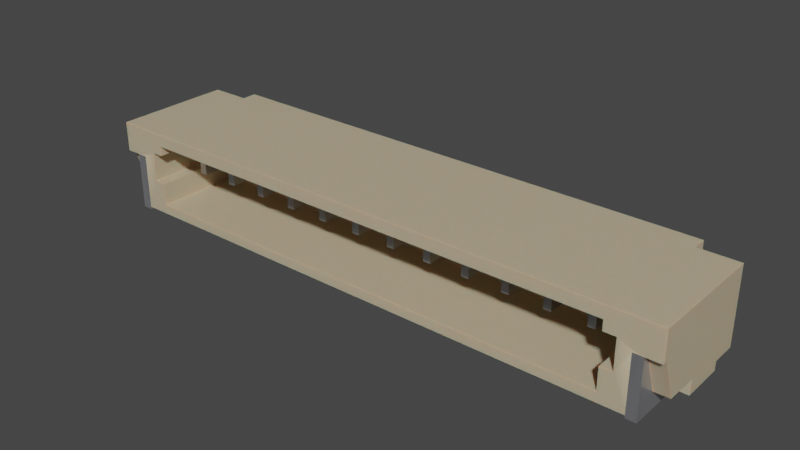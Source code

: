 # Source: Conn_JST_SUR_1x12_SM12B-SURS-TF-LF-SN.blend  (saved by Blender 4.1.23; exported with 4.5.12 LTS)
import bpy
from mathutils import Matrix  # noqa: F401  (used for matrix-valued properties, if any)

bpy.ops.wm.read_factory_settings(use_empty=True)
scene = bpy.context.scene
scene.name = 'Scene'

# ---- collections
col_collection = bpy.data.collections.new('Collection'); scene.collection.children.link(col_collection)

# ---- materials (node trees are filled in below, after node groups)
mat_metal_pins = bpy.data.materials.new('metal_pins')
mat_metal_pins.use_transparent_shadow = False
mat_metal_pins.preview_render_type = 'CUBE'
mat_plastic_case_beige = bpy.data.materials.new('plastic_case_beige')
mat_plastic_case_beige.use_transparent_shadow = False
mat_plastic_case_beige.preview_render_type = 'CUBE'

# ---- material node trees
mat_metal_pins.use_nodes = True; mat_metal_pins.node_tree.nodes.clear()
_N = mat_metal_pins.node_tree.nodes; _L = mat_metal_pins.node_tree.links
n0 = _N.new('ShaderNodeMapping'); n0.name = 'Mapping'; n0.location = (-1447, -91)
n0.inputs[3].default_value = (4.8, 1.2, 1.1)
n1 = _N.new('ShaderNodeBsdfPrincipled'); n1.name = 'Principled BSDF'; n1.location = (-560, 254)
n1.distribution = 'GGX'
n1.subsurface_method = 'BURLEY'
n1.inputs[1].default_value = 0.7818
n1.inputs[2].default_value = 0.2886
n1.inputs[3].default_value = 1.45
n1.inputs[13].default_value = 0.0
n1.inputs[27].default_value = (0.0, 0.0, 0.0, 1.0)
n1.inputs[28].default_value = 1.0
n2 = _N.new('ShaderNodeOutputMaterial'); n2.name = 'Material Output.002'; n2.location = (-205, 253)
n2.width = 213
n3 = _N.new('ShaderNodeTexNoise'); n3.name = 'Noise Texture.002'; n3.location = (-1228, -73)
n3.inputs[2].default_value = 0.1
n3.inputs[3].default_value = 7.0
n3.inputs[4].default_value = 0.6
n3.inputs[8].default_value = 0.4
n4 = _N.new('ShaderNodeTexCoord'); n4.name = 'Texture Coordinate'; n4.location = (-1636, -116)
n5 = _N.new('ShaderNodeMix'); n5.name = 'Mix.001'; n5.location = (-921, 45)
n5.data_type = 'RGBA'
n5.inputs[6].default_value = (0.9398, 0.9547, 1.0, 1.0)
n5.inputs[7].default_value = (0.13, 0.1259, 0.1359, 1.0)
n6 = _N.new('ShaderNodeBump'); n6.name = 'Bump.001'; n6.location = (-1001, -227)
n6.inputs[0].default_value = 0.05
n6.inputs[1].default_value = 0.01
n6.inputs[2].default_value = 1.0
_L.new(n1.outputs[0], n2.inputs[0])
_L.new(n3.outputs[0], n6.inputs[3])
_L.new(n0.outputs[0], n3.inputs[0])
_L.new(n3.outputs[0], n5.inputs[0])
_L.new(n4.outputs[3], n0.inputs[0])
_L.new(n5.outputs[2], n1.inputs[0])
_L.new(n6.outputs[0], n1.inputs[5])
n2.is_active_output = True
mat_plastic_case_beige.use_nodes = True; mat_plastic_case_beige.node_tree.nodes.clear()
_N = mat_plastic_case_beige.node_tree.nodes; _L = mat_plastic_case_beige.node_tree.links
n0 = _N.new('ShaderNodeMapping'); n0.name = 'Mapping'; n0.location = (-1285, 476)
n0.inputs[3].default_value = (3.0, 1.0, 1.0)
n1 = _N.new('ShaderNodeOutputMaterial'); n1.name = 'Material Output.001'; n1.location = (26, 511)
n2 = _N.new('ShaderNodeTexCoord'); n2.name = 'Texture Coordinate'; n2.location = (-1524, 391)
n3 = _N.new('ShaderNodeTexNoise'); n3.name = 'Noise Texture'; n3.location = (-936, 387)
n3.inputs[2].default_value = 80.0
n3.inputs[3].default_value = 10.8
n3.inputs[4].default_value = 0.917
n3.inputs[8].default_value = 1.6
n4 = _N.new('ShaderNodeBump'); n4.name = 'Bump'; n4.location = (-650, 112)
n4.inputs[0].default_value = 0.05
n4.inputs[1].default_value = 1.0
n4.inputs[2].default_value = 1.0
n5 = _N.new('ShaderNodeValToRGB'); n5.name = 'ColorRamp'; n5.location = (-628, 397)
while len(n5.color_ramp.elements) > 1: n5.color_ramp.elements.remove(n5.color_ramp.elements[-1])
n5.color_ramp.elements[0].position = 0.0; n5.color_ramp.elements[0].color = (0.4187, 0.3465, 0.2389, 1.0)
_e = n5.color_ramp.elements.new(1.0); _e.color = (1.0, 0.8122, 0.55, 1.0)
n6 = _N.new('ShaderNodeBsdfPrincipled'); n6.name = 'Principled BSDF.001'; n6.location = (-306, 487)
n6.distribution = 'GGX'
n6.subsurface_method = 'BURLEY'
n6.inputs[1].default_value = 0.02
n6.inputs[2].default_value = 0.4636
n6.inputs[3].default_value = 1.4
n6.inputs[8].default_value = 1.0
n6.inputs[10].default_value = 0.1
n6.inputs[13].default_value = 0.3
n6.inputs[18].default_value = 0.2
n6.inputs[27].default_value = (0.0, 0.0, 0.0, 1.0)
n6.inputs[28].default_value = 1.0
n7 = _N.new('ShaderNodeMix'); n7.name = 'Mix'; n7.location = (-476, 367)
n7.data_type = 'RGBA'
n7.inputs[0].default_value = 0.1
n7.inputs[7].default_value = (0.2029, 0.2525, 0.1267, 1.0)
_L.new(n6.outputs[0], n1.inputs[0])
_L.new(n0.outputs[0], n3.inputs[0])
_L.new(n2.outputs[0], n0.inputs[0])
_L.new(n3.outputs[0], n5.inputs[0])
_L.new(n3.outputs[0], n4.inputs[3])
_L.new(n4.outputs[0], n6.inputs[5])
_L.new(n5.outputs[0], n7.inputs[6])
_L.new(n7.outputs[2], n6.inputs[0])
n1.is_active_output = True

# ---- world
world_world = bpy.data.worlds.new('World'); scene.world = world_world
world_world.use_nodes = True; world_world.node_tree.nodes.clear()
_N = world_world.node_tree.nodes; _L = world_world.node_tree.links
n0 = _N.new('ShaderNodeOutputWorld'); n0.name = 'World Output'; n0.location = (300, 300)
n1 = _N.new('ShaderNodeBackground'); n1.name = 'Background'; n1.location = (10, 300)
n1.inputs[0].default_value = (0.05088, 0.05088, 0.05088, 1.0)
_L.new(n1.outputs[0], n0.inputs[0])
n0.is_active_output = True
world_world.color = (0.05088, 0.05088, 0.05088)
world_world.use_sun_shadow = False
world_world.sun_shadow_jitter_overblur = 0.0

# ---- meshes
me_shape_9_indexedfaceset_002 = bpy.data.meshes.new('SHAPE_9_IndexedFaceSet.002')
me_shape_9_indexedfaceset_002.from_pydata([(1.275, 1.153, 0.8556), (-2.875, 1.153, 0.8556), (-2.725, 1.153, 0.8556), (-2.725, -0.7458, 0.8556), (-2.875, -0.7458, 0.8556), (0.475, 1.153, 1.086), (-0.475, 1.153, 1.086), (-0.325, 1.153, 1.086), (-2.075, -0.7458, 1.086), (-2.725, -0.7458, 1.086), (-3.675, 1.153, 1.086), (-3.525, 1.153, 1.086), (-4.325, 1.153, 1.086), (-2.725, 1.153, 1.086), (-2.875, -0.7458, 1.086), (-2.875, 1.153, 1.086), (-0.475, -0.7458, 1.086), (-0.475, 1.153, 0.8556), (0.325, -0.7458, 0.8556), (1.925, -0.7458, 0.8556), (1.925, -0.7458, 1.086), (1.925, 1.153, 1.086), (-1.275, 1.153, 0.8556), (-1.125, 1.153, 1.086), (-3.525, -0.7458, 1.086), (-1.925, 1.153, 0.8556), (-1.925, -0.7458, 0.8556), (-1.925, -0.7458, 1.086), (-1.275, -0.7458, 0.8556), (-1.275, -0.7458, 1.086), (-1.275, 1.153, 1.086), (-0.325, -0.7458, 1.086), (3.675, -0.7458, 1.086), (-3.675, -0.7458, 0.8556), (-3.525, 1.153, 0.8556), (0.475, -0.7458, 0.8556), (1.125, -0.7458, 0.8556), (4.475, -0.7458, 0.8556), (-4.475, 1.153, 0.8556), (-3.675, 1.153, 0.8556), (-1.125, -0.7458, 0.8556), (2.075, 1.153, 0.8556), (2.075, -0.7458, 0.8556), (2.075, -0.7458, 1.086), (4.325, -0.7458, 1.086), (2.875, -0.7458, 0.8556), (4.325, 1.153, 1.086), (0.325, 1.153, 0.8556), (1.125, -0.7458, 1.086), (1.125, 1.153, 0.8556), (-0.325, 1.153, 0.8556), (-1.125, -0.7458, 1.086), (3.675, 1.153, 0.8556), (3.525, 1.153, 1.086), (-0.475, -0.7458, 0.8556), (-0.325, -0.7458, 0.8556), (0.475, 1.153, 0.8556), (1.275, -0.7458, 0.8556), (1.925, 1.153, 0.8556), (-1.125, 1.153, 0.8556), (-4.325, 1.153, 0.8556), (-4.475, -0.7458, 0.8556), (-4.325, -0.7458, 0.8556), (-3.525, -0.7458, 0.8556), (2.725, 1.153, 0.8556), (2.875, 1.153, 0.8556), (2.725, -0.7458, 0.8556), (-2.075, 1.153, 0.8556), (-2.075, -0.7458, 0.8556), (3.525, 1.153, 0.8556), (3.525, -0.7458, 0.8556), (3.675, -0.7458, 0.8556), (4.325, 1.153, 0.8556), (4.475, 1.153, 0.8556), (4.325, -0.7458, 0.8556), (1.275, 1.153, 1.086), (0.325, -0.7458, 1.086), (-1.925, 1.153, 1.086), (-3.675, -0.7458, 1.086), (0.475, -0.7458, 1.086), (4.475, -0.7458, 1.086), (-4.475, 1.153, 1.086), (2.075, 1.153, 1.086), (2.875, -0.7458, 1.086), (0.325, 1.153, 1.086), (1.125, 1.153, 1.086), (3.675, 1.153, 1.086), (1.275, -0.7458, 1.086), (-4.475, -0.7458, 1.086), (-4.325, -0.7458, 1.086), (2.725, 1.153, 1.086), (2.875, 1.153, 1.086), (2.725, -0.7458, 1.086), (-2.075, 1.153, 1.086), (3.525, -0.7458, 1.086), (4.475, 1.153, 1.086), (3.675, 1.32, 0.5), (-5.9, 1.05, 0.23), (2.875, 0.87, 0.5), (1.125, 1.32, 0.5), (-0.325, 1.32, 0.5), (-1.125, 0.87, 0.5), (-5.1, 1.35, 1.75), (5.1, 1.35, 0.23), (5.1, 1.35, 1.75), (5.1, 1.05, 1.75), (4.475, 0.87, 0.5), (1.125, 0.87, 0.5), (-5.9, 0.55, 0.05), (5.9, 0.55, 0.23), (-5.9, 0.55, 0.23), (0.475, 0.87, 0.5), (5.1, 1.05, 0.23), (0.475, 1.32, 0.5), (-5.1, 1.05, 0.23), (-3.675, 1.32, 0.5), (-3.675, 0.87, 0.5), (-5.9, -0.3, 0.05), (-5.9, -1.35, 1.75), (-5.9, 1.05, 1.75), (-5.1, 1.35, 0.23), (5.9, -1.35, 1.75), (5.9, 1.05, 0.23), (5.9, 0.55, 0.05), (-5.1, 1.05, 1.75), (5.9, 1.05, 1.75), (5.9, -0.3, 0.05), (5.4, -1.35, 0.05), (-5.9, -0.3, 0.35), (-5.9, -0.95, 0.35), (-5.6, -0.35, 0.35), (-5.4, -0.3, 0.35), (-5.4, -0.3, 0.05), (4.9, -1.35, 1.3), (-4.9, -1.35, 1.3), (-4.9, -1.35, 0.7), (-5.9, -1.25, 1.15), (-5.9, -1.35, 1.15), (5.9, -0.95, 0.35), (5.9, -1.35, 1.15), (5.9, -0.3, 0.35), (5.4, -0.3, 0.05), (5.9, -1.25, 1.15), (5.6, -0.95, 0.35), (5.4, -0.3, 0.35), (-5.4, -0.35, 0.05), (-5.6, -0.95, 0.35), (-4.9, 0.35, 1.3), (-5.14, 0.35, 1.3), (-5.14, -1.35, 1.3), (-4.9, 0.35, 0.25), (-4.9, -1.35, 0.25), (4.9, -1.35, 0.7), (-5.14, -1.35, 0.7), (4.9, 0.35, 1.5), (4.9, -1.35, 0.25), (4.9, -1.35, 1.5), (-4.9, -1.35, 1.5), (5.14, 0.35, 0.7), (5.14, -1.35, 0.7), (5.14, 0.35, 1.3), (5.14, -1.35, 1.3), (4.9, 0.35, 1.3), (-5.4, -1.35, 1.15), (-4.9, 0.35, 1.5), (-5.14, 0.35, 0.7), (-4.9, 0.35, 0.7), (4.9, 0.35, 0.25), (4.9, 0.35, 0.7), (1.275, 1.32, -2.384e-07), (-2.875, 1.32, -2.384e-07), (-2.725, 1.32, -2.384e-07), (-2.725, 0.87, -2.384e-07), (-2.875, 0.87, -2.384e-07), (-1.275, 0.87, 0.5), (-4.475, 1.32, 0.5), (-3.525, 0.87, 0.5), (-3.525, 1.32, 0.5), (-0.475, 1.32, -2.384e-07), (0.325, 0.87, -2.384e-07), (1.925, 0.87, -2.384e-07), (-1.275, 1.32, -2.384e-07), (-1.125, 1.32, 0.5), (-1.275, 1.32, 0.5), (-1.925, 1.32, -2.384e-07), (1.925, 1.32, 0.5), (-1.925, 0.87, -2.384e-07), (-1.275, 0.87, -2.384e-07), (1.925, 0.87, 0.5), (0.325, 1.32, 0.5), (0.325, 0.87, 0.5), (-0.475, 1.32, 0.5), (-3.675, 0.87, -2.384e-07), (1.275, 0.87, 0.5), (-3.525, 1.32, -2.384e-07), (0.475, 0.87, -2.384e-07), (1.125, 0.87, -2.384e-07), (4.475, 0.87, -2.384e-07), (-4.475, 1.32, -2.384e-07), (1.275, 1.32, 0.5), (-3.675, 1.32, -2.384e-07), (-1.125, 0.87, -2.384e-07), (2.075, 1.32, -2.384e-07), (2.075, 0.87, -2.384e-07), (4.325, 0.87, 0.5), (4.475, 1.32, 0.5), (2.875, 0.87, -2.384e-07), (0.325, 1.32, -2.384e-07), (1.125, 1.32, -2.384e-07), (-0.325, 1.32, -2.384e-07), (4.325, 1.32, 0.5), (3.675, 1.32, -2.384e-07), (-0.475, 0.87, -2.384e-07), (-0.325, 0.87, -2.384e-07), (0.475, 1.32, -2.384e-07), (1.275, 0.87, -2.384e-07), (1.925, 1.32, -2.384e-07), (-1.125, 1.32, -2.384e-07), (-4.325, 1.32, -2.384e-07), (-4.475, 0.87, -2.384e-07), (-4.325, 0.87, -2.384e-07), (-3.525, 0.87, -2.384e-07), (2.725, 1.32, -2.384e-07), (2.875, 1.32, -2.384e-07), (2.725, 0.87, -2.384e-07), (-2.075, 1.32, -2.384e-07), (-2.075, 0.87, -2.384e-07), (3.525, 1.32, -2.384e-07), (3.525, 0.87, -2.384e-07), (3.675, 0.87, -2.384e-07), (4.325, 1.32, -2.384e-07), (4.475, 1.32, -2.384e-07), (4.325, 0.87, -2.384e-07), (-5.4, -1.35, 0.05), (-5.6, -1.25, 1.15), (5.6, -1.25, 1.15), (5.4, -0.35, 0.05), (-5.4, -0.35, 0.35), (-5.6, -1.35, 1.15), (-5.6, -0.35, -2.384e-07), (-5.4, -0.35, -2.384e-07), (5.4, -0.35, -2.384e-07), (5.6, -0.35, -2.384e-07), (3.525, 1.32, 0.5), (3.675, 0.87, 0.5), (3.525, 0.87, 0.5), (-2.075, 0.87, 0.5), (-2.075, 1.32, 0.5), (2.725, 0.87, 0.5), (2.875, 1.32, 0.5), (2.725, 1.32, 0.5), (-4.325, 1.32, 0.5), (-4.325, 0.87, 0.5), (-4.475, 0.87, 0.5), (-0.325, 0.87, 0.5), (-0.475, 0.87, 0.5), (2.075, 0.87, 0.5), (2.075, 1.32, 0.5), (-1.925, 0.87, 0.5), (-1.925, 1.32, 0.5), (-2.875, 0.87, 0.5), (-2.725, 0.87, 0.5), (-2.725, 1.32, 0.5), (-2.875, 1.32, 0.5), (5.6, -0.35, 0.35), (5.4, -0.35, 0.35), (5.6, -1.35, 1.15), (5.4, -1.35, 1.15), (5.6, -1.35, -2.384e-07), (5.4, -1.35, -2.384e-07), (5.4, -1.35, 1.15), (5.6, -1.35, 1.15), (-5.4, -1.35, -2.384e-07), (-5.6, -1.35, -2.384e-07), (-5.6, -1.35, 1.15), (-5.4, -1.35, 1.15)], [], [(57, 0, 75), (57, 75, 87), (3, 2, 13), (3, 13, 9), (4, 1, 2), (3, 4, 2), (14, 4, 3), (9, 14, 3), (2, 1, 15), (2, 15, 13), (14, 1, 4), (14, 15, 1), (16, 17, 54), (16, 6, 17), (76, 47, 18), (76, 84, 47), (19, 21, 58), (20, 21, 19), (59, 22, 30), (59, 30, 23), (41, 58, 21), (41, 21, 82), (88, 61, 62), (89, 88, 62), (63, 34, 11), (63, 11, 24), (92, 64, 66), (92, 90, 64), (88, 38, 61), (88, 81, 38), (26, 25, 77), (26, 77, 27), (29, 22, 28), (29, 30, 22), (31, 54, 55), (31, 16, 54), (32, 70, 71), (32, 94, 70), (25, 67, 93), (25, 93, 77), (78, 33, 63), (24, 78, 63), (34, 39, 10), (34, 10, 11), (27, 68, 26), (27, 8, 68), (35, 56, 5), (35, 5, 79), (87, 36, 57), (87, 48, 36), (37, 73, 95), (37, 95, 80), (60, 38, 81), (60, 81, 12), (80, 74, 37), (80, 44, 74), (78, 39, 33), (78, 10, 39), (40, 59, 23), (40, 23, 51), (50, 17, 6), (50, 6, 7), (0, 49, 85), (0, 85, 75), (8, 67, 68), (8, 93, 67), (42, 41, 82), (42, 82, 43), (83, 66, 45), (83, 92, 66), (44, 72, 74), (44, 46, 72), (45, 65, 91), (45, 91, 83), (62, 60, 12), (62, 12, 89), (79, 18, 35), (79, 76, 18), (73, 72, 46), (73, 46, 95), (56, 47, 84), (56, 84, 5), (48, 49, 36), (48, 85, 49), (65, 64, 90), (65, 90, 91), (55, 50, 7), (55, 7, 31), (51, 28, 40), (51, 29, 28), (43, 19, 42), (43, 20, 19), (52, 69, 53), (52, 53, 86), (71, 52, 86), (71, 86, 32), (94, 69, 70), (94, 53, 69), (55, 17, 50), (55, 54, 17), (35, 47, 56), (35, 18, 47), (36, 49, 0), (57, 36, 0), (42, 58, 41), (42, 19, 58), (28, 22, 59), (40, 28, 59), (62, 38, 60), (62, 61, 38), (63, 39, 34), (63, 33, 39), (66, 64, 65), (45, 66, 65), (26, 67, 25), (26, 68, 67), (70, 69, 52), (71, 70, 52), (37, 72, 73), (37, 74, 72), (15, 14, 9), (13, 15, 9), (79, 84, 76), (48, 75, 85), (87, 75, 48), (43, 82, 21), (43, 21, 20), (51, 23, 29), (89, 81, 88), (24, 11, 10), (24, 10, 78), (92, 91, 90), (83, 91, 92), (27, 77, 93), (32, 86, 94), (80, 95, 46), (80, 46, 44), (89, 12, 81), (93, 8, 27), (7, 6, 31), (16, 31, 6), (79, 5, 84), (86, 53, 94), (104, 120, 102), (103, 120, 104), (103, 104, 105), (112, 103, 105), (123, 110, 109), (123, 108, 110), (105, 122, 112), (125, 122, 105), (124, 114, 97), (124, 97, 119), (110, 119, 97), (128, 119, 110), (136, 118, 119), (136, 119, 128), (137, 118, 136), (117, 110, 108), (117, 128, 110), (129, 136, 128), (124, 120, 114), (124, 102, 120), (109, 122, 125), (140, 109, 125), (142, 125, 121), (142, 140, 125), (139, 142, 121), (126, 123, 109), (126, 109, 140), (138, 140, 142), (118, 124, 119), (105, 102, 124), (105, 104, 102), (121, 125, 105), (121, 124, 118), (121, 105, 124), (132, 117, 108), (141, 108, 123), (141, 132, 108), (236, 145, 132), (236, 132, 141), (126, 141, 123), (127, 233, 145), (127, 145, 236), (131, 130, 128), (237, 130, 131), (129, 128, 130), (146, 129, 130), (128, 132, 131), (128, 117, 132), (153, 149, 163), (233, 153, 163), (149, 238, 163), (153, 233, 151), (135, 153, 151), (118, 137, 238), (149, 118, 238), (157, 149, 134), (157, 118, 149), (159, 152, 155), (159, 155, 127), (161, 156, 133), (267, 266, 161), (121, 266, 139), (121, 161, 266), (121, 156, 161), (118, 156, 121), (118, 157, 156), (127, 155, 233), (155, 151, 233), (234, 129, 146), (234, 136, 129), (137, 136, 234), (137, 234, 238), (264, 265, 144), (264, 138, 143), (140, 138, 264), (140, 264, 144), (139, 266, 235), (139, 235, 142), (140, 144, 141), (140, 141, 126), (138, 142, 235), (138, 235, 143), (141, 144, 265), (141, 265, 236), (145, 237, 131), (145, 131, 132), (134, 148, 147), (134, 149, 148), (151, 166, 135), (151, 150, 166), (152, 167, 155), (152, 168, 167), (134, 164, 157), (134, 147, 164), (149, 165, 148), (153, 165, 149), (156, 162, 133), (156, 154, 162), (166, 165, 153), (166, 153, 135), (158, 168, 152), (158, 152, 159), (155, 150, 151), (167, 150, 155), (156, 164, 154), (156, 157, 164), (161, 158, 159), (161, 160, 158), (161, 162, 160), (161, 133, 162), (165, 147, 148), (166, 147, 165), (162, 154, 164), (162, 164, 147), (162, 147, 166), (168, 160, 162), (168, 162, 166), (158, 160, 168), (167, 166, 150), (167, 168, 166), (178, 209, 213, 212), (212, 255, 191, 178), (187, 174, 183, 181), (169, 199, 193, 215), (206, 98, 248, 224), (232, 204, 210, 230), (215, 193, 107, 196), (208, 99, 199, 169), (219, 253, 175, 198), (230, 210, 205, 231), (211, 96, 244, 229), (214, 113, 111, 195), (178, 191, 100, 209), (194, 177, 176, 221), (228, 245, 243, 227), (227, 243, 96, 211), (184, 259, 258, 186), (217, 182, 101, 201), (229, 244, 245, 228), (203, 256, 188, 180), (226, 246, 247, 225), (186, 258, 246, 226), (207, 214, 195, 179), (196, 208, 169, 215), (216, 202, 203, 180), (187, 181, 217, 201), (198, 218, 220, 219), (200, 194, 221, 192), (224, 222, 223, 206), (225, 184, 186, 226), (228, 227, 211, 229), (230, 231, 197, 232), (145, 233, 272, 240), (145, 240, 239, 130, 237), (239, 240, 272, 273), (264, 242, 241, 236, 265), (216, 185, 257, 202), (224, 248, 250, 222), (201, 101, 174, 187), (200, 115, 177, 194), (192, 116, 115, 200), (181, 183, 182, 217), (221, 176, 116, 192), (172, 261, 260, 173), (222, 250, 249, 223), (209, 100, 254, 213), (170, 263, 262, 171), (197, 106, 204, 232), (218, 251, 252, 220), (196, 107, 99, 208), (225, 247, 259, 184), (220, 252, 253, 219), (207, 189, 113, 214), (173, 260, 263, 170), (180, 188, 185, 216), (213, 254, 255, 212), (195, 111, 190, 179), (198, 175, 251, 218), (179, 190, 189, 207), (202, 257, 256, 203), (223, 249, 98, 206), (171, 262, 261, 172), (231, 205, 106, 197), (260, 261, 262, 263), (210, 204, 106, 205), (245, 244, 96, 243), (247, 246, 258, 259), (248, 98, 249, 250), (115, 116, 176, 177), (175, 253, 252, 251), (174, 101, 182, 183), (185, 188, 256, 257), (107, 193, 199, 99), (189, 190, 111, 113), (191, 255, 254, 100), (110, 97, 114, 120, 103, 112, 122, 109), (235, 264, 265), (241, 242, 268, 269), (30, 29, 23), (271, 270, 269, 268), (161, 159, 267), (159, 127, 267), (241, 269, 127, 236), (266, 267, 270, 271), (266, 271, 268, 242, 264, 143, 235), (273, 272, 275, 274), (163, 238, 274, 275), (239, 273, 274, 238, 234, 146, 130), (173, 170, 171, 172)])
me_shape_9_indexedfaceset_002.polygons.foreach_set('use_smooth', [0, 0, 0, 0, 0, 0, 0, 0, 0, 0, 0, 0, 0, 0, 0, 0, 0, 0, 0, 0, 0, 0, 0, 0, 0, 0, 0, 0, 0, 0, 0, 0, 0, 0, 0, 0, 0, 0, 0, 0, 0, 0, 0, 0, 0, 0, 0, 0, 0, 0, 0, 0, 0, 0, 0, 0, 0, 0, 0, 0, 0, 0, 0, 0, 0, 0, 0, 0, 0, 0, 0, 0, 0, 0, 0, 0, 0, 0, 0, 0, 0, 0, 0, 0, 0, 0, 0, 0, 0, 0, 0, 0, 0, 0, 0, 0, 0, 0, 0, 0, 0, 0, 0, 0, 0, 0, 0, 0, 0, 0, 0, 0, 0, 0, 0, 0, 0, 0, 0, 0, 0, 0, 0, 0, 0, 0, 0, 0, 0, 0, 0, 0, 0, 0, 0, 0, 0, 0, 0, 0, 0, 0, 0, 1, 1, 1, 1, 1, 1, 1, 1, 1, 1, 1, 1, 1, 1, 1, 1, 1, 1, 1, 1, 1, 1, 1, 1, 1, 1, 1, 1, 1, 1, 1, 1, 1, 1, 1, 1, 1, 1, 1, 1, 1, 1, 1, 1, 1, 1, 1, 1, 1, 1, 1, 1, 1, 1, 1, 1, 1, 1, 1, 1, 1, 1, 1, 1, 1, 1, 1, 1, 1, 1, 1, 1, 1, 1, 1, 1, 1, 1, 1, 1, 1, 1, 1, 1, 1, 1, 1, 1, 1, 1, 1, 1, 1, 1, 1, 1, 1, 1, 1, 1, 1, 1, 1, 1, 1, 1, 1, 1, 1, 1, 1, 1, 1, 1, 1, 1, 1, 1, 1, 1, 1, 1, 1, 1, 1, 1, 1, 1, 1, 1, 1, 1, 1, 1, 1, 1, 1, 1, 1, 1, 1, 1, 1, 1, 1, 1, 1, 1, 1, 1, 1, 1, 1, 1, 1, 1, 1, 1, 1, 1, 1, 1, 1, 1, 1, 1, 1, 1, 1, 1, 1, 1, 1, 1, 1, 1, 1, 1, 1, 1, 1, 1, 1, 1, 1, 1, 1, 1, 1, 1, 1, 1, 1, 1, 1, 1, 1, 1, 0, 1, 1, 1, 1, 1, 1, 1, 1, 1, 1])
me_shape_9_indexedfaceset_002.polygons.foreach_set('material_index', [0, 0, 0, 0, 0, 0, 0, 0, 0, 0, 0, 0, 0, 0, 0, 0, 0, 0, 0, 0, 0, 0, 0, 0, 0, 0, 0, 0, 0, 0, 0, 0, 0, 0, 0, 0, 0, 0, 0, 0, 0, 0, 0, 0, 0, 0, 0, 0, 0, 0, 0, 0, 0, 0, 0, 0, 0, 0, 0, 0, 0, 0, 0, 0, 0, 0, 0, 0, 0, 0, 0, 0, 0, 0, 0, 0, 0, 0, 0, 0, 0, 0, 0, 0, 0, 0, 0, 0, 0, 0, 0, 0, 0, 0, 0, 0, 0, 0, 0, 0, 0, 0, 0, 0, 0, 0, 0, 0, 0, 0, 0, 0, 0, 0, 0, 0, 0, 0, 0, 0, 0, 0, 0, 0, 0, 0, 0, 0, 0, 0, 0, 0, 0, 0, 0, 0, 0, 0, 0, 0, 0, 0, 0, 1, 1, 1, 1, 1, 1, 1, 1, 1, 1, 1, 1, 1, 1, 1, 1, 1, 1, 1, 1, 1, 1, 1, 1, 1, 1, 1, 1, 1, 1, 1, 1, 1, 1, 1, 1, 1, 1, 1, 1, 1, 1, 1, 1, 1, 1, 1, 1, 1, 1, 1, 1, 1, 1, 1, 1, 1, 1, 1, 1, 1, 1, 1, 1, 1, 1, 1, 1, 1, 1, 1, 1, 1, 1, 1, 1, 1, 1, 1, 1, 1, 1, 1, 1, 1, 1, 1, 1, 1, 1, 1, 1, 1, 1, 1, 1, 1, 1, 1, 1, 1, 1, 1, 1, 1, 1, 1, 1, 1, 1, 1, 1, 1, 1, 1, 1, 1, 1, 1, 1, 0, 0, 0, 0, 0, 0, 0, 0, 0, 0, 0, 0, 0, 0, 0, 0, 0, 0, 0, 0, 0, 0, 0, 0, 0, 0, 0, 0, 0, 0, 0, 0, 0, 0, 0, 0, 0, 0, 0, 0, 0, 0, 0, 0, 0, 0, 0, 0, 0, 0, 0, 0, 0, 0, 0, 0, 0, 0, 0, 0, 0, 0, 0, 0, 0, 0, 0, 0, 0, 0, 0, 0, 0, 0, 0, 1, 0, 0, 0, 0, 1, 1, 0, 0, 0, 0, 0, 0, 0])
_k = set([(0, 49), (0, 57), (0, 75), (1, 2), (1, 4), (1, 15), (2, 3), (2, 13), (3, 4), (3, 9), (4, 14), (5, 56), (5, 79), (5, 84), (6, 7), (6, 16), (6, 17), (7, 31), (7, 50), (8, 27), (8, 68), (8, 93), (9, 13), (9, 14), (10, 11), (10, 39), (10, 78), (11, 24), (11, 34), (12, 60), (12, 81), (12, 89), (13, 15), (14, 15), (16, 31), (16, 54), (17, 50), (17, 54), (18, 35), (18, 47), (18, 76), (19, 20), (19, 42), (19, 58), (20, 21), (20, 43), (21, 58), (21, 82), (22, 28), (22, 30), (22, 59), (23, 30), (23, 51), (23, 59), (24, 63), (24, 78), (25, 26), (25, 67), (25, 77), (26, 27), (26, 68), (27, 77), (28, 29), (28, 40), (29, 30), (29, 51), (31, 55), (32, 71), (32, 86), (32, 94), (33, 39), (33, 63), (33, 78), (34, 39), (34, 63), (35, 56), (35, 79), (36, 48), (36, 49), (36, 57), (37, 73), (37, 74), (37, 80), (38, 60), (38, 61), (38, 81), (40, 51), (40, 59), (41, 42), (41, 58), (41, 82), (42, 43), (43, 82), (44, 46), (44, 74), (44, 80), (45, 65), (45, 66), (45, 83), (46, 72), (46, 95), (47, 56), (47, 84), (48, 85), (48, 87), (49, 85), (50, 55), (52, 69), (52, 71), (52, 86), (53, 69), (53, 86), (53, 94), (54, 55), (57, 87), (60, 62), (61, 62), (61, 88), (62, 89), (64, 65), (64, 66), (64, 90), (65, 91), (66, 92), (67, 68), (67, 93), (69, 70), (70, 71), (70, 94), (72, 73), (72, 74), (73, 95), (75, 85), (75, 87), (76, 79), (76, 84), (77, 93), (80, 95), (81, 88), (83, 91), (83, 92), (88, 89), (90, 91), (90, 92), (96, 211), (96, 243), (96, 244), (97, 110), (97, 114), (97, 119), (98, 206), (98, 248), (98, 249), (99, 107), (99, 199), (99, 208), (100, 191), (100, 209), (100, 254), (101, 174), (101, 182), (101, 201), (102, 104), (102, 120), (102, 124), (103, 104), (103, 112), (103, 120), (104, 105), (105, 112), (105, 125), (106, 197), (106, 204), (106, 205), (107, 193), (107, 196), (108, 110), (108, 117), (108, 123), (109, 110), (109, 122), (109, 123), (111, 113), (111, 190), (111, 195), (112, 122), (113, 189), (113, 214), (114, 120), (114, 124), (115, 116), (115, 177), (115, 200), (116, 176), (116, 192), (117, 128), (117, 132), (118, 119), (118, 121), (118, 137), (119, 124), (121, 125), (121, 139), (122, 125), (123, 126), (126, 140), (126, 141), (127, 233), (127, 236), (127, 267), (128, 129), (128, 131), (129, 136), (129, 146), (130, 146), (130, 237), (130, 239), (131, 132), (131, 237), (132, 145), (133, 156), (133, 161), (133, 162), (134, 147), (134, 149), (134, 157), (135, 151), (135, 153), (135, 166), (136, 137), (136, 234), (137, 238), (138, 140), (138, 142), (138, 143), (139, 142), (139, 266), (140, 144), (141, 144), (141, 236), (142, 235), (143, 235), (143, 264), (144, 265), (145, 233), (145, 237), (145, 240), (146, 234), (147, 148), (147, 164), (148, 149), (148, 165), (149, 153), (150, 151), (150, 166), (150, 167), (151, 155), (152, 155), (152, 159), (152, 168), (153, 165), (154, 156), (154, 162), (154, 164), (155, 167), (156, 157), (157, 164), (158, 159), (158, 160), (158, 168), (159, 161), (160, 161), (160, 162), (163, 233), (163, 238), (163, 275), (165, 166), (167, 168), (169, 199), (169, 208), (169, 215), (170, 171), (170, 173), (170, 263), (171, 172), (171, 262), (172, 173), (172, 261), (173, 260), (174, 183), (174, 187), (175, 198), (175, 251), (175, 253), (176, 177), (176, 221), (177, 194), (178, 191), (178, 209), (178, 212), (179, 190), (179, 195), (179, 207), (180, 188), (180, 203), (180, 216), (181, 183), (181, 187), (181, 217), (182, 183), (182, 217), (184, 186), (184, 225), (184, 259), (185, 188), (185, 216), (185, 257), (186, 226), (186, 258), (187, 201), (188, 256), (189, 190), (189, 207), (191, 255), (192, 200), (192, 221), (193, 199), (193, 215), (194, 200), (194, 221), (195, 214), (196, 208), (196, 215), (197, 231), (197, 232), (198, 218), (198, 219), (201, 217), (202, 203), (202, 216), (202, 257), (203, 256), (204, 210), (204, 232), (205, 210), (205, 231), (206, 223), (206, 224), (207, 214), (209, 213), (210, 230), (211, 227), (211, 229), (212, 213), (212, 255), (213, 254), (218, 220), (218, 251), (219, 220), (219, 253), (220, 252), (222, 223), (222, 224), (222, 250), (223, 249), (224, 248), (225, 226), (225, 247), (226, 246), (227, 228), (227, 243), (228, 229), (228, 245), (229, 244), (230, 231), (230, 232), (234, 238), (235, 265), (235, 266), (236, 241), (236, 265), (238, 274), (239, 240), (239, 273), (240, 272), (241, 242), (241, 269), (242, 264), (242, 268), (243, 245), (244, 245), (246, 247), (246, 258), (247, 259), (248, 250), (249, 250), (251, 252), (252, 253), (254, 255), (256, 257), (258, 259), (260, 261), (260, 263), (261, 262), (262, 263), (264, 265), (266, 267), (266, 271), (267, 270), (268, 269), (268, 271), (269, 270), (270, 271), (272, 273), (272, 275), (273, 274), (274, 275)])
me_shape_9_indexedfaceset_002.attributes.new('sharp_edge', 'BOOLEAN', 'EDGE').data.foreach_set('value', [ (min(e.vertices), max(e.vertices)) in _k for e in me_shape_9_indexedfaceset_002.edges])
_uv = me_shape_9_indexedfaceset_002.uv_layers.new(name='UVMap')
_uv.uv.foreach_set('vector', [1.0, 0.0, 0.0, 0.0, 0.0, 1.0, 1.0, 0.0, 0.0, 1.0, 1.0, 1.0, 1.0, 0.0, 0.0, 0.0, 0.0, 1.0, 1.0, 0.0, 0.0, 1.0, 1.0, 1.0, 1.0, 0.0, 0.0, 0.0, 0.0, 1.0, 1.0, 1.0, 1.0, 0.0, 0.0, 1.0, 1.0, 0.0, 0.0, 0.0, 0.0, 1.0, 1.0, 1.0, 1.0, 0.0, 0.0, 1.0, 0.0, 1.0, 0.0, 0.0, 1.0, 0.0, 0.0, 1.0, 1.0, 0.0, 1.0, 1.0, 1.0, 1.0, 0.0, 0.0, 1.0, 0.0, 1.0, 1.0, 0.0, 1.0, 0.0, 0.0, 1.0, 1.0, 0.0, 0.0, 1.0, 0.0, 1.0, 1.0, 0.0, 1.0, 0.0, 0.0, 1.0, 1.0, 0.0, 0.0, 1.0, 0.0, 1.0, 1.0, 0.0, 1.0, 0.0, 0.0, 1.0, 0.0, 0.0, 1.0, 0.0, 0.0, 1.0, 1.0, 0.0, 1.0, 1.0, 0.0, 0.0, 1.0, 0.0, 0.0, 1.0, 0.0, 0.0, 1.0, 1.0, 0.0, 1.0, 1.0, 0.0, 1.0, 0.0, 0.0, 1.0, 0.0, 0.0, 1.0, 1.0, 0.0, 1.0, 1.0, 1.0, 0.0, 0.0, 0.0, 0.0, 1.0, 1.0, 1.0, 1.0, 0.0, 0.0, 1.0, 1.0, 0.0, 0.0, 0.0, 0.0, 1.0, 1.0, 0.0, 0.0, 1.0, 1.0, 1.0, 1.0, 1.0, 0.0, 0.0, 1.0, 0.0, 1.0, 1.0, 0.0, 1.0, 0.0, 0.0, 1.0, 1.0, 0.0, 0.0, 1.0, 0.0, 1.0, 1.0, 0.0, 1.0, 0.0, 0.0, 1.0, 0.0, 0.0, 0.0, 0.0, 1.0, 1.0, 0.0, 0.0, 1.0, 1.0, 1.0, 1.0, 1.0, 0.0, 0.0, 1.0, 0.0, 1.0, 1.0, 0.0, 1.0, 0.0, 0.0, 1.0, 1.0, 0.0, 0.0, 0.0, 1.0, 1.0, 1.0, 1.0, 0.0, 0.0, 0.0, 1.0, 1.0, 0.0, 0.0, 0.0, 1.0, 1.0, 1.0, 1.0, 0.0, 0.0, 0.0, 0.0, 1.0, 0.0, 0.0, 1.0, 0.0, 0.0, 1.0, 1.0, 0.0, 1.0, 1.0, 1.0, 0.0, 0.0, 0.0, 0.0, 1.0, 1.0, 1.0, 1.0, 0.0, 0.0, 1.0, 0.0, 1.0, 0.0, 0.0, 1.0, 0.0, 0.0, 1.0, 1.0, 0.0, 1.0, 1.0, 1.0, 1.0, 0.0, 0.0, 0.0, 1.0, 1.0, 1.0, 1.0, 0.0, 0.0, 0.0, 1.0, 0.0, 0.0, 0.0, 0.0, 1.0, 1.0, 0.0, 0.0, 1.0, 1.0, 1.0, 1.0, 1.0, 0.0, 0.0, 0.0, 1.0, 1.0, 1.0, 1.0, 0.0, 0.0, 0.0, 1.0, 0.0, 0.0, 0.0, 0.0, 1.0, 1.0, 0.0, 0.0, 1.0, 1.0, 1.0, 0.0, 1.0, 0.0, 0.0, 1.0, 0.0, 0.0, 1.0, 1.0, 0.0, 1.0, 1.0, 1.0, 1.0, 0.0, 0.0, 0.0, 1.0, 1.0, 1.0, 1.0, 0.0, 0.0, 0.0, 1.0, 1.0, 0.0, 0.0, 1.0, 0.0, 1.0, 1.0, 0.0, 1.0, 0.0, 0.0, 1.0, 0.0, 0.0, 0.0, 0.0, 1.0, 1.0, 0.0, 0.0, 1.0, 1.0, 1.0, 0.0, 1.0, 0.0, 0.0, 1.0, 0.0, 0.0, 1.0, 1.0, 0.0, 1.0, 1.0, 0.0, 1.0, 0.0, 0.0, 1.0, 0.0, 0.0, 1.0, 1.0, 0.0, 1.0, 1.0, 1.0, 1.0, 0.0, 0.0, 1.0, 0.0, 1.0, 1.0, 0.0, 1.0, 0.0, 0.0, 1.0, 0.0, 0.0, 0.0, 0.0, 1.0, 1.0, 0.0, 0.0, 1.0, 1.0, 1.0, 1.0, 1.0, 0.0, 0.0, 0.0, 1.0, 1.0, 1.0, 1.0, 0.0, 0.0, 0.0, 1.0, 1.0, 0.0, 0.0, 1.0, 0.0, 1.0, 1.0, 0.0, 1.0, 0.0, 0.0, 1.0, 0.0, 0.0, 0.0, 0.0, 1.0, 1.0, 0.0, 0.0, 1.0, 1.0, 1.0, 1.0, 0.0, 0.0, 0.0, 0.0, 1.0, 1.0, 0.0, 0.0, 1.0, 1.0, 1.0, 1.0, 1.0, 0.0, 0.0, 0.0, 1.0, 1.0, 1.0, 1.0, 0.0, 0.0, 0.0, 0.0, 1.0, 0.0, 0.0, 1.0, 0.0, 0.0, 1.0, 1.0, 0.0, 1.0, 1.0, 0.0, 1.0, 0.0, 0.0, 1.0, 0.0, 0.0, 1.0, 1.0, 0.0, 1.0, 1.0, 1.0, 1.0, 0.0, 0.0, 1.0, 0.0, 1.0, 1.0, 0.0, 1.0, 0.0, 0.0, 0.0, 1.0, 0.0, 0.0, 1.0, 0.0, 0.0, 1.0, 1.0, 0.0, 1.0, 1.0, 1.0, 0.0, 0.0, 0.0, 0.0, 1.0, 1.0, 0.0, 0.0, 1.0, 1.0, 1.0, 1.0, 1.0, 0.0, 0.0, 0.0, 1.0, 1.0, 1.0, 1.0, 0.0, 0.0, 0.0, 1.0, 1.0, 0.0, 0.0, 0.0, 1.0, 1.0, 1.0, 1.0, 0.0, 0.0, 0.0, 0.0, 1.0, 0.0, 0.0, 1.0, 0.0, 0.0, 1.0, 1.0, 0.0, 1.0, 1.0, 1.0, 0.0, 0.0, 0.0, 0.0, 1.0, 1.0, 0.0, 0.0, 1.0, 1.0, 1.0, 1.0, 1.0, 0.0, 0.0, 1.0, 0.0, 1.0, 1.0, 0.0, 1.0, 0.0, 0.0, 1.0, 1.0, 0.0, 0.0, 0.0, 1.0, 1.0, 1.0, 1.0, 0.0, 0.0, 0.0, 1.0, 1.0, 0.0, 0.0, 0.0, 1.0, 1.0, 1.0, 1.0, 0.0, 0.0, 0.0, 1.0, 0.0, 0.0, 0.0, 0.0, 1.0, 1.0, 1.0, 1.0, 0.0, 0.0, 1.0, 1.0, 1.0, 0.0, 0.0, 0.0, 1.0, 1.0, 1.0, 1.0, 0.0, 0.0, 0.0, 1.0, 0.0, 0.0, 0.0, 0.0, 1.0, 1.0, 1.0, 1.0, 0.0, 0.0, 1.0, 1.0, 1.0, 0.0, 0.0, 0.0, 1.0, 1.0, 1.0, 1.0, 0.0, 0.0, 0.0, 1.0, 1.0, 0.0, 0.0, 0.0, 1.0, 1.0, 1.0, 1.0, 0.0, 0.0, 0.0, 1.0, 0.0, 0.0, 0.0, 0.0, 1.0, 1.0, 1.0, 1.0, 0.0, 0.0, 1.0, 1.0, 1.0, 0.0, 0.0, 0.0, 1.0, 1.0, 1.0, 1.0, 0.0, 0.0, 0.0, 1.0, 0.0, 0.0, 0.0, 0.0, 1.0, 1.0, 1.0, 1.0, 0.0, 0.0, 1.0, 1.0, 1.0, 0.0, 0.0, 0.0, 1.0, 1.0, 1.0, 1.0, 0.0, 0.0, 0.0, 1.0, 0.0, 1.0, 0.0, 1.0, 1.0, 0.5, 1.0, 1.0, 0.0, 1.0, 1.0, 1.0, 1.0, 0.0, 0.2312, 1.0, 0.5, 1.0, 0.5, 0.3873, 1.0, 0.0, 0.2312, 1.0, 1.0, 0.3873, 1.0, 1.0, 0.5, 1.0, 1.0, 1.0, 1.0, 0.0, 0.0, 1.0, 1.0, 0.0, 0.0, 1.0, 0.2312, 1.0, 1.0, 0.3873, 1.0, 1.0, 0.5, 1.0, 1.0, 0.0, 0.2312, 1.0, 0.5, 1.0, 1.0, 0.2675, 1.0, 0.0, 0.2312, 1.0, 1.0, 0.0, 0.2312, 1.0, 0.5, 1.0, 0.5, 0.3873, 1.0, 0.0, 0.2312, 1.0, 1.0, 0.3873, 1.0, 1.0, 0.5, 1.0, 1.0, 0.269, 1.0, 0.0, 0.2312, 1.0, 1.0, 0.3873, 1.0, 1.0, 0.5, 1.0, 1.0, 1.0, 1.0, 0.0, 0.2312, 1.0, 1.0, 0.0, 0.2312, 1.0, 0.0, 1.0, 1.0, 1.0, 1.0, 1.0, 0.0, 0.0, 1.0, 1.0, 0.0, 1.0, 1.0, 0.0, 1.0, 1.0, 0.0, 1.0, 1.0, 1.0, 0.0, 1.0, 1.0, 1.0, 0.0, 1.0, 1.0, 1.0, 1.0, 1.0, 0.0, 1.0, 1.0, 0.0, 1.0, 1.0, 0.5, 1.0, 1.0, 0.0, 0.0, 0.0, 1.0, 1.0, 0.0, 0.0, 0.0, 1.0, 1.0, 0.0, 0.0, 1.0, 0.0, 1.0, 1.0, 0.0, 1.0, 0.0, 0.0, 1.0, 1.0, 1.0, 0.0, 0.0, 1.0, 1.0, 1.0, 1.0, 0.0, 0.0, 0.0, 0.0, 1.0, 1.0, 0.0, 0.0, 1.0, 0.0, 0.0, 1.0, 1.0, 0.0, 1.0, 1.0, 0.0, 1.0, 1.0, 0.0, 1.0, 0.0, 0.0, 1.0, 1.0, 0.0, 0.0, 1.0, 0.0, 0.2083, 0.1059, 0.0, 1.0, 0.0, 0.1059, 0.5625, 0.1765, 0.0, 1.0, 0.2083, 0.1059, 0.9583, 0.6471, 1.0, 1.0, 0.0, 1.0, 0.9583, 0.6471, 0.0, 1.0, 0.5625, 0.1765, 1.0, 0.6471, 1.0, 1.0, 0.9583, 0.6471, 0.5625, 0.0, 0.2083, 0.1059, 0.2083, 0.0, 0.5625, 0.0, 0.5625, 0.1765, 0.2083, 0.1059, 0.8333, 0.1765, 0.9583, 0.6471, 0.5625, 0.1765, 1.0, 1.0, 0.0, 0.0, 0.0, 1.0, 1.0, 1.0, 1.0, 0.0, 0.0, 0.0, 0.2083, 0.1059, 0.0, 0.1059, 0.0, 1.0, 0.5625, 0.1765, 0.2083, 0.1059, 0.0, 1.0, 0.9583, 0.6471, 0.0, 1.0, 1.0, 1.0, 0.9583, 0.6471, 0.5625, 0.1765, 0.0, 1.0, 1.0, 0.6471, 0.9583, 0.6471, 1.0, 1.0, 0.5625, 0.0, 0.2083, 0.0, 0.2083, 0.1059, 0.5625, 0.0, 0.2083, 0.1059, 0.5625, 0.1765, 0.8333, 0.1765, 0.5625, 0.1765, 0.9583, 0.6471, 0.0, 1.0, 0.0678, 0.1111, 0.0, 0.1111, 0.9322, 0.1111, 0.0678, 0.0, 0.0678, 0.1111, 0.9322, 0.1111, 0.9322, 0.0, 0.0678, 0.0, 1.0, 1.0, 1.0, 0.1111, 0.9322, 0.1111, 1.0, 1.0, 0.0678, 0.1111, 0.0, 1.0, 1.0, 1.0, 0.9322, 0.1111, 0.0678, 0.1111, 0.04237, 0.4474, 0.0, 0.4474, 0.0, 0.0, 0.9576, 0.4474, 0.0, 0.0, 1.0, 0.0, 0.9576, 0.4474, 0.04237, 0.4474, 0.0, 0.0, 0.9576, 0.4737, 0.04237, 0.4737, 0.04237, 0.4474, 0.9576, 0.4737, 0.04237, 0.4474, 0.9576, 0.4474, 1.0, 0.4474, 0.9576, 0.4474, 1.0, 0.0, 0.9576, 1.0, 0.04237, 1.0, 0.04237, 0.4737, 0.9576, 1.0, 0.04237, 0.4737, 0.9576, 0.4737, 0.0, 1.0, 0.07692, 0.6, 0.0, 0.0, 0.07692, 1.0, 0.07692, 0.6, 0.0, 1.0, 1.0, 0.0, 0.0, 0.0, 0.07692, 0.6, 1.0, 0.6, 1.0, 0.0, 0.07692, 0.6, 0.0, 1.0, 1.0, 0.0, 1.0, 1.0, 0.0, 1.0, 0.0, 0.0, 1.0, 0.0, 0.06441, 0.4, 0.06441, 0.7429, 0.0, 0.0, 0.04237, 0.02857, 0.06441, 0.4, 0.0, 0.0, 0.06441, 0.7429, 1.0, 1.0, 0.0, 0.0, 0.06441, 0.4, 0.04237, 0.02857, 0.08475, 0.1429, 0.08475, 0.4, 0.06441, 0.4, 0.08475, 0.1429, 0.0, 1.0, 0.0, 0.6571, 0.02542, 0.6571, 0.06441, 0.7429, 0.0, 1.0, 0.02542, 0.6571, 0.08475, 0.8571, 0.06441, 0.7429, 0.08475, 0.7429, 0.08475, 0.8571, 0.0, 1.0, 0.06441, 0.7429, 0.9356, 0.4, 0.9153, 0.4, 0.9153, 0.1429, 0.9356, 0.4, 0.9153, 0.1429, 0.9576, 0.02857, 0.9356, 0.7429, 0.9153, 0.8571, 0.9153, 0.7429, 0.0, 0.0, 1.0, 1.0, 0.9356, 0.7429, 1.0, 1.0, 0.9746, 0.6571, 1.0, 0.6571, 1.0, 1.0, 0.9356, 0.7429, 0.9746, 0.6571, 1.0, 1.0, 0.9153, 0.8571, 0.9356, 0.7429, 0.0, 1.0, 0.9153, 0.8571, 1.0, 1.0, 0.0, 1.0, 0.08475, 0.8571, 0.9153, 0.8571, 0.9576, 0.02857, 0.9153, 0.1429, 0.04237, 0.02857, 0.9153, 0.1429, 0.08475, 0.1429, 0.04237, 0.02857, 1.0, 1.0, 0.0, 0.0, 0.0, 1.0, 1.0, 1.0, 1.0, 0.0, 0.0, 0.0, 0.0, 1.0, 0.0, 0.0, 1.0, 0.0, 0.0, 1.0, 1.0, 0.0, 1.0, 1.0, 0.07692, 0.4, 0.07692, 0.0, 0.0, 0.0, 0.07692, 0.4, 1.0, 1.0, 1.0, 0.4, 0.0, 1.0, 1.0, 1.0, 0.07692, 0.4, 0.0, 1.0, 0.07692, 0.4, 0.0, 0.0, 1.0, 1.0, 0.0, 1.0, 0.0, 0.0, 1.0, 1.0, 0.0, 0.0, 1.0, 0.0, 1.0, 1.0, 0.0, 1.0, 0.0, 0.0, 1.0, 1.0, 0.0, 0.0, 1.0, 0.0, 0.0, 1.0, 1.0, 1.0, 1.0, 0.0, 0.0, 1.0, 1.0, 0.0, 0.0, 0.0, 0.0, 0.0, 1.0, 0.0, 1.0, 1.0, 0.0, 0.0, 1.0, 1.0, 0.0, 1.0, 0.0, 1.0, 1.0, 1.0, 1.0, 0.0, 0.0, 1.0, 1.0, 0.0, 0.0, 0.0, 1.0, 1.0, 0.0, 0.0, 0.0, 1.0, 1.0, 1.0, 1.0, 0.0, 0.0, 0.0, 1.0, 0.0, 0.0, 1.0, 1.0, 1.0, 1.0, 0.0, 0.0, 0.0, 0.0, 1.0, 1.0, 1.0, 0.0, 0.0, 1.0, 0.0, 1.0, 1.0, 0.0, 1.0, 0.0, 0.0, 1.0, 0.0, 0.0, 1.0, 1.0, 1.0, 1.0, 0.0, 0.0, 0.0, 0.0, 1.0, 1.0, 1.0, 0.0, 0.0, 0.0, 1.0, 1.0, 0.0, 0.0, 0.0, 1.0, 1.0, 1.0, 1.0, 0.0, 0.0, 1.0, 0.0, 1.0, 1.0, 0.0, 1.0, 0.0, 0.0, 0.0, 1.0, 0.0, 0.0, 1.0, 0.0, 0.0, 1.0, 1.0, 0.0, 1.0, 1.0, 0.0, 1.0, 0.0, 0.0, 1.0, 0.0, 0.0, 1.0, 1.0, 0.0, 1.0, 1.0, 1.0, 1.0, 0.0, 0.0, 0.0, 1.0, 1.0, 0.0, 0.0, 0.0, 1.0, 1.0, 1.0, 1.0, 0.0, 0.0, 1.0, 0.0, 1.0, 1.0, 0.0, 1.0, 0.0, 0.0, 1.0, 1.0, 0.0, 0.0, 1.0, 0.0, 1.0, 1.0, 0.0, 1.0, 0.0, 0.0, 1.0, 1.0, 0.0, 0.0, 0.0, 1.0, 1.0, 1.0, 1.0, 0.0, 0.0, 0.0, 0.0, 0.36, 0.02335, 0.84, 0.0, 0.84, 0.02335, 0.36, 0.02335, 0.84, 0.0, 0.36, 0.9767, 0.84, 0.9767, 1.0, 0.02335, 1.0, 0.9767, 0.84, 0.02335, 1.0, 0.02335, 0.84, 0.9767, 0.84, 0.02335, 0.84, 0.02335, 0.36, 0.9767, 0.36, 1.0, 0.84, 0.9767, 0.84, 0.9767, 0.36, 0.9767, 0.84, 0.02335, 0.36, 1.0, 0.36, 1.0, 0.84, 0.9767, 0.36, 0.9767, 0.0, 0.02335, 0.36, 0.02335, 0.0, 0.9767, 0.0, 0.9767, 0.36, 0.02335, 0.36, 0.0, 0.0, 0.0, 1.0, 1.0, 1.0, 1.0, 0.0, 1.0, 0.0, 1.0, 0.0, 0.0, 0.0, 0.0, 0.0, 1.0, 0.0, 1.0, 0.0, 0.0, 0.0, 0.0, 0.0, 0.0, 1.0, 0.0, 1.0, 1.0, 1.0, 1.0, 1.0, 1.0, 1.0, 1.0, 1.0, 1.0, 0.0, 1.0, 0.0, 1.0, 0.0, 1.0, 0.0, 0.0, 0.0, 0.0, 0.0, 1.0, 1.0, 1.0, 1.0, 1.0, 0.0, 1.0, 0.0, 0.0, 0.0, 0.0, 0.0, 0.0, 1.0, 0.0, 1.0, 1.0, 0.0, 1.0, 0.0, 0.0, 0.0, 0.0, 0.0, 0.0, 0.0, 0.0, 0.0, 0.0, 1.0, 0.0, 1.0, 0.0, 1.0, 0.0, 1.0, 1.0, 1.0, 1.0, 1.0, 0.0, 1.0, 0.0, 1.0, 1.0, 1.0, 1.0, 1.0, 0.0, 0.0, 0.0, 0.0, 0.0, 1.0, 0.0, 1.0, 0.0, 1.0, 0.0, 1.0, 1.0, 1.0, 1.0, 1.0, 1.0, 0.0, 1.0, 0.0, 0.0, 0.0, 0.0, 0.0, 0.0, 0.0, 0.0, 0.0, 0.0, 1.0, 0.0, 1.0, 0.0, 1.0, 0.0, 1.0, 1.0, 1.0, 1.0, 1.0, 0.0, 1.0, 0.0, 1.0, 1.0, 1.0, 1.0, 1.0, 1.0, 1.0, 1.0, 1.0, 1.0, 0.0, 1.0, 0.0, 1.0, 1.0, 1.0, 1.0, 1.0, 0.0, 1.0, 0.0, 1.0, 0.0, 1.0, 0.0, 0.0, 0.0, 0.0, 0.0, 1.0, 1.0, 1.0, 1.0, 1.0, 0.0, 1.0, 0.0, 0.0, 0.0, 0.0, 1.0, 1.0, 1.0, 1.0, 0.0, 1.0, 0.0, 0.0, 0.0, 0.0, 1.0, 1.0, 1.0, 0.0, 0.0, 0.0, 1.0, 1.0, 1.0, 1.0, 0.0, 1.0, 0.0, 0.0, 0.0, 0.0, 1.0, 1.0, 1.0, 0.0, 0.0, 0.0, 1.0, 1.0, 1.0, 1.0, 0.0, 0.0, 0.0, 0.0, 1.0, 1.0, 1.0, 1.0, 0.0, 1.0, 0.0, 0.0, 0.0, 0.0, 1.0, 1.0, 1.0, 0.0, 0.0, 0.0, 1.0, 1.0, 1.0, 1.0, 0.0, 1.0, 0.0, 0.0, 0.0, 0.0, 1.0, 1.0, 1.0, 0.0, 0.0, 0.0, 1.0, 1.0, 1.0, 1.0, 0.0, 0.1429, 1.0, 0.04237, 1.0, 1.0, 1.0, 0.0, 1.0, 0.1429, 1.0, 0.0, 1.0, 0.0, 0.0, 1.0, 0.0, 1.0, 1.0, 0.0, 0.0, 0.0, 1.0, 1.0, 1.0, 1.0, 0.0, 1.0, 1.0, 0.0, 1.0, 0.0, 0.0, 0.1429, 0.0, 1.0, 0.0, 0.0, 0.0, 0.0, 0.0, 0.0, 1.0, 0.0, 1.0, 1.0, 0.0, 1.0, 0.0, 0.0, 0.0, 0.0, 0.0, 1.0, 1.0, 1.0, 1.0, 1.0, 0.0, 1.0, 0.0, 0.0, 0.0, 0.0, 0.0, 0.0, 1.0, 0.0, 1.0, 1.0, 0.0, 1.0, 0.0, 0.0, 0.0, 0.0, 0.0, 0.0, 0.0, 0.0, 0.0, 0.0, 1.0, 0.0, 1.0, 1.0, 1.0, 1.0, 1.0, 1.0, 0.0, 1.0, 0.0, 1.0, 1.0, 1.0, 1.0, 1.0, 0.0, 1.0, 0.0, 0.0, 0.0, 0.0, 0.0, 0.0, 1.0, 0.0, 1.0, 0.0, 1.0, 0.0, 1.0, 1.0, 1.0, 1.0, 1.0, 0.0, 0.0, 0.0, 0.0, 0.0, 1.0, 0.0, 1.0, 1.0, 1.0, 1.0, 1.0, 1.0, 0.0, 1.0, 0.0, 0.0, 1.0, 0.0, 1.0, 1.0, 1.0, 1.0, 1.0, 1.0, 0.0, 1.0, 0.0, 0.0, 0.0, 0.0, 0.0, 0.0, 0.0, 0.0, 0.0, 0.0, 1.0, 0.0, 1.0, 1.0, 1.0, 1.0, 1.0, 1.0, 0.0, 1.0, 0.0, 0.0, 0.0, 0.0, 0.0, 0.0, 1.0, 0.0, 1.0, 1.0, 0.0, 1.0, 0.0, 0.0, 0.0, 0.0, 0.0, 1.0, 0.0, 1.0, 0.0, 0.0, 0.0, 0.0, 0.0, 1.0, 1.0, 1.0, 1.0, 1.0, 0.0, 1.0, 0.0, 1.0, 1.0, 1.0, 1.0, 1.0, 0.0, 1.0, 0.0, 0.0, 0.0, 0.0, 0.0, 0.0, 1.0, 0.0, 1.0, 1.0, 0.0, 1.0, 0.0, 0.0, 0.0, 0.0, 0.0, 0.0, 1.0, 0.0, 1.0, 1.0, 1.0, 1.0, 1.0, 0.0, 1.0, 0.0, 1.0, 1.0, 1.0, 1.0, 1.0, 0.0, 1.0, 0.0, 1.0, 1.0, 1.0, 1.0, 1.0, 0.0, 1.0, 0.0, 1.0, 1.0, 1.0, 1.0, 1.0, 1.0, 0.0, 1.0, 1.0, 0.0, 1.0, 0.0, 0.0, 0.0, 0.0, 1.0, 0.0, 1.0, 1.0, 0.0, 1.0, 1.0, 0.0, 1.0, 1.0, 0.0, 1.0, 0.0, 0.0, 0.0, 0.0, 1.0, 0.0, 1.0, 1.0, 0.0, 1.0, 1.0, 0.0, 1.0, 1.0, 0.0, 1.0, 0.0, 0.0, 0.0, 0.0, 1.0, 0.0, 1.0, 1.0, 0.0, 1.0, 0.0, 0.0, 1.0, 0.0, 1.0, 1.0, 0.0, 1.0, 1.0, 0.0, 1.0, 1.0, 0.0, 1.0, 0.0, 0.0, 0.0, 0.0, 1.0, 0.0, 1.0, 1.0, 0.0, 1.0, 1.0, 0.0, 1.0, 1.0, 0.0, 1.0, 0.0, 0.0, 0.0, 0.0, 1.0, 0.0, 1.0, 1.0, 0.0, 1.0, 0.0, 0.0, 1.0, 0.0, 1.0, 1.0, 0.0, 1.0, 0.2083, 0.1059, 0.0, 0.1059, 0.0, 1.0, 0.0, 0.0, 1.0, 0.0, 0.0, 1.0, 0.0, 1.0, 0.2083, 0.1059, 1.0, 0.9, 0.3043, 0.0, 0.3043, 0.0, 0.0, 0.0, 0.0, 1.0, 1.0, 1.0, 1.0, 0.0, 1.0, 0.0, 1.0, 1.0, 1.0, 1.0, 1.0, 1.0, 0.0, 0.0, 1.0, 0.0, 0.0, 1.0, 0.9356, 0.7429, 0.9356, 0.4, 0.0, 0.0, 0.9356, 0.4, 0.9576, 0.02857, 0.0, 0.0, 0.0, 0.0, 1.0, 0.0, 0.9576, 1.0, 0.9576, 0.4737, 1.0, 1.0, 0.0, 0.0, 0.0, 0.0, 1.0, 1.0, 1.0, 1.0, 1.0, 1.0, 0.0, 1.0, 0.0, 0.0, 0.3043, 0.0, 0.3043, 0.6, 1.0, 0.9, 0.0, 1.0, 1.0, 0.0, 0.0, 0.0, 1.0, 1.0, 0.0, 0.0, 1.0, 1.0, 1.0, 1.0, 0.0, 0.0, 0.0, 0.0, 0.0, 1.0, 1.0, 1.0, 1.0, 1.0, 1.0, 0.9, 0.3043, 0.6, 0.3043, 0.0, 1.0, 0.0, 0.0, 0.0, 0.0, 1.0, 1.0, 1.0])
me_shape_9_indexedfaceset_002.materials.append(mat_metal_pins)
me_shape_9_indexedfaceset_002.materials.append(mat_plastic_case_beige)
me_shape_9_indexedfaceset_002.update()
me_shape_9_indexedfaceset_002.normals_split_custom_set([tuple(v) for v in zip(*[iter([1.0, 0.0, 0.0, 1.0, 0.0, 0.0, 1.0, 0.0, 0.0, 1.0, 0.0, 0.0, 1.0, 0.0, 0.0, 1.0, 0.0, 0.0, 1.0, 0.0, 0.0, 1.0, 0.0, 0.0, 1.0, 0.0, 0.0, 1.0, 0.0, 0.0, 1.0, 0.0, 0.0, 1.0, 0.0, 0.0, 0.0, 0.0, -1.0, 0.0, 0.0, -1.0, 0.0, 0.0, -1.0, 0.0, 0.0, -1.0, 0.0, 0.0, -1.0, 0.0, 0.0, -1.0, 0.0, -1.0, 0.0, 0.0, -1.0, 0.0, 0.0, -1.0, 0.0, 0.0, -1.0, 0.0, 0.0, -1.0, 0.0, 0.0, -1.0, 0.0, 0.0, 1.0, 0.0, 0.0, 1.0, 0.0, 0.0, 1.0, 0.0, 0.0, 1.0, 0.0, 0.0, 1.0, 0.0, 0.0, 1.0, 0.0, -1.0, 0.0, 0.0, -1.0, 0.0, 0.0, -1.0, 0.0, 0.0, -1.0, 0.0, 0.0, -1.0, 0.0, 0.0, -1.0, 0.0, 0.0, -1.0, 0.0, 0.0, -1.0, 0.0, 0.0, -1.0, 0.0, 0.0, -1.0, 0.0, 0.0, -1.0, 0.0, 0.0, -1.0, 0.0, 0.0, -1.0, 0.0, 0.0, -1.0, 0.0, 0.0, -1.0, 0.0, 0.0, -1.0, 0.0, 0.0, -1.0, 0.0, 0.0, -1.0, 0.0, 0.0, -1.0, 0.0, 0.0, -1.0, 0.0, 0.0, -1.0, 0.0, 0.0, -1.0, 0.0, 0.0, -1.0, 0.0, 0.0, -1.0, 0.0, 0.0, 0.0, 1.0, 0.0, 0.0, 1.0, 0.0, 0.0, 1.0, 0.0, 0.0, 1.0, 0.0, 0.0, 1.0, 0.0, 0.0, 1.0, 0.0, 0.0, 1.0, 0.0, 0.0, 1.0, 0.0, 0.0, 1.0, 0.0, 0.0, 1.0, 0.0, 0.0, 1.0, 0.0, 0.0, 1.0, 0.0, 0.0, -1.0, 0.0, 0.0, -1.0, 0.0, 0.0, -1.0, 0.0, 0.0, -1.0, 0.0, 0.0, -1.0, 0.0, 0.0, -1.0, 0.0, 1.0, 0.0, 0.0, 1.0, 0.0, 0.0, 1.0, 0.0, 0.0, 1.0, 0.0, 0.0, 1.0, 0.0, 0.0, 1.0, 0.0, 0.0, -1.0, 0.0, 0.0, -1.0, 0.0, 0.0, -1.0, 0.0, 0.0, -1.0, 0.0, 0.0, -1.0, 0.0, 0.0, -1.0, 0.0, 0.0, -1.0, 0.0, 0.0, -1.0, 0.0, 0.0, -1.0, 0.0, 0.0, -1.0, 0.0, 0.0, -1.0, 0.0, 0.0, -1.0, 0.0, 0.0, 1.0, 0.0, 0.0, 1.0, 0.0, 0.0, 1.0, 0.0, 0.0, 1.0, 0.0, 0.0, 1.0, 0.0, 0.0, 1.0, 0.0, 0.0, -1.0, 0.0, 0.0, -1.0, 0.0, 0.0, -1.0, 0.0, 0.0, -1.0, 0.0, 0.0, -1.0, 0.0, 0.0, -1.0, 0.0, 0.0, 0.0, -1.0, 0.0, 0.0, -1.0, 0.0, 0.0, -1.0, 0.0, 0.0, -1.0, 0.0, 0.0, -1.0, 0.0, 0.0, -1.0, 0.0, 0.0, -1.0, 0.0, 0.0, -1.0, 0.0, 0.0, -1.0, 0.0, 0.0, -1.0, 0.0, 0.0, -1.0, 0.0, 0.0, -1.0, 0.0, 0.0, 1.0, 0.0, 0.0, 1.0, 0.0, 0.0, 1.0, 0.0, 0.0, 1.0, 0.0, 0.0, 1.0, 0.0, 0.0, 1.0, 0.0, 0.0, -1.0, 0.0, 0.0, -1.0, 0.0, 0.0, -1.0, 0.0, 0.0, -1.0, 0.0, 0.0, -1.0, 0.0, 0.0, -1.0, 0.0, 0.0, 1.0, 0.0, 0.0, 1.0, 0.0, 0.0, 1.0, 0.0, 0.0, 1.0, 0.0, 0.0, 1.0, 0.0, 0.0, 1.0, 0.0, 0.0, -1.0, 0.0, 0.0, -1.0, 0.0, 0.0, -1.0, 0.0, 0.0, -1.0, 0.0, 0.0, -1.0, 0.0, 0.0, -1.0, 0.0, 1.0, 0.0, 0.0, 1.0, 0.0, 0.0, 1.0, 0.0, 0.0, 1.0, 0.0, 0.0, 1.0, 0.0, 0.0, 1.0, 0.0, 0.0, 0.0, -1.0, 0.0, 0.0, -1.0, 0.0, 0.0, -1.0, 0.0, 0.0, -1.0, 0.0, 0.0, -1.0, 0.0, 0.0, -1.0, 0.0, 1.0, 0.0, 0.0, 1.0, 0.0, 0.0, 1.0, 0.0, 0.0, 1.0, 0.0, 0.0, 1.0, 0.0, 0.0, 1.0, 0.0, 0.0, 0.0, 1.0, 0.0, 0.0, 1.0, 0.0, 0.0, 1.0, 0.0, 0.0, 1.0, 0.0, 0.0, 1.0, 0.0, 0.0, 1.0, 0.0, 0.0, -1.0, 0.0, 0.0, -1.0, 0.0, 0.0, -1.0, 0.0, 0.0, -1.0, 0.0, 0.0, -1.0, 0.0, 0.0, -1.0, 0.0, -1.0, 0.0, 0.0, -1.0, 0.0, 0.0, -1.0, 0.0, 0.0, -1.0, 0.0, 0.0, -1.0, 0.0, 0.0, -1.0, 0.0, 0.0, 1.0, 0.0, 0.0, 1.0, 0.0, 0.0, 1.0, 0.0, 0.0, 1.0, 0.0, 0.0, 1.0, 0.0, 0.0, 1.0, 0.0, 0.0, 0.0, 1.0, 0.0, 0.0, 1.0, 0.0, 0.0, 1.0, 0.0, 0.0, 1.0, 0.0, 0.0, 1.0, 0.0, 0.0, 1.0, 0.0, 0.0, 1.0, 0.0, 0.0, 1.0, 0.0, 0.0, 1.0, 0.0, 0.0, 1.0, 0.0, 0.0, 1.0, 0.0, 0.0, 1.0, 0.0, -1.0, 0.0, 0.0, -1.0, 0.0, 0.0, -1.0, 0.0, 0.0, -1.0, 0.0, 0.0, -1.0, 0.0, 0.0, -1.0, 0.0, 0.0, 1.0, 0.0, 0.0, 1.0, 0.0, 0.0, 1.0, 0.0, 0.0, 1.0, 0.0, 0.0, 1.0, 0.0, 0.0, 1.0, 0.0, 0.0, 0.0, -1.0, 0.0, 0.0, -1.0, 0.0, 0.0, -1.0, 0.0, 0.0, -1.0, 0.0, 0.0, -1.0, 0.0, 0.0, -1.0, 0.0, -1.0, 0.0, 0.0, -1.0, 0.0, 0.0, -1.0, 0.0, 0.0, -1.0, 0.0, 0.0, -1.0, 0.0, 0.0, -1.0, 0.0, 0.0, 1.0, 0.0, 0.0, 1.0, 0.0, 0.0, 1.0, 0.0, 0.0, 1.0, 0.0, 0.0, 1.0, 0.0, 0.0, 1.0, 0.0, 0.0, 1.0, 0.0, 0.0, 1.0, 0.0, 0.0, 1.0, 0.0, 0.0, 1.0, 0.0, 0.0, 1.0, 0.0, 0.0, 1.0, 0.0, 0.0, 0.0, -1.0, 0.0, 0.0, -1.0, 0.0, 0.0, -1.0, 0.0, 0.0, -1.0, 0.0, 0.0, -1.0, 0.0, 0.0, -1.0, 0.0, 0.0, 1.0, 0.0, 0.0, 1.0, 0.0, 0.0, 1.0, 0.0, 0.0, 1.0, 0.0, 0.0, 1.0, 0.0, 0.0, 1.0, 0.0, 0.0, 1.0, 0.0, 0.0, 1.0, 0.0, 0.0, 1.0, 0.0, 0.0, 1.0, 0.0, 0.0, 1.0, 0.0, 0.0, 1.0, 0.0, -1.0, 0.0, 0.0, -1.0, 0.0, 0.0, -1.0, 0.0, 0.0, -1.0, 0.0, 0.0, -1.0, 0.0, 0.0, -1.0, 0.0, 0.0, 0.0, 1.0, 0.0, 0.0, 1.0, 0.0, 0.0, 1.0, 0.0, 0.0, 1.0, 0.0, 0.0, 1.0, 0.0, 0.0, 1.0, 0.0, 1.0, 0.0, 0.0, 1.0, 0.0, 0.0, 1.0, 0.0, 0.0, 1.0, 0.0, 0.0, 1.0, 0.0, 0.0, 1.0, 0.0, 0.0, 0.0, -1.0, 0.0, 0.0, -1.0, 0.0, 0.0, -1.0, 0.0, 0.0, -1.0, 0.0, 0.0, -1.0, 0.0, 0.0, -1.0, 0.0, 0.0, -1.0, 0.0, 0.0, -1.0, 0.0, 0.0, -1.0, 0.0, 0.0, -1.0, 0.0, 0.0, -1.0, 0.0, 0.0, -1.0, 0.0, 0.0, 1.0, 0.0, 0.0, 1.0, 0.0, 0.0, 1.0, 0.0, 0.0, 1.0, 0.0, 0.0, 1.0, 0.0, 0.0, 1.0, 0.0, 1.0, 0.0, 0.0, 1.0, 0.0, 0.0, 1.0, 0.0, 0.0, 1.0, 0.0, 0.0, 1.0, 0.0, 0.0, 1.0, 0.0, 0.0, -1.0, 0.0, 0.0, -1.0, 0.0, 0.0, -1.0, 0.0, 0.0, -1.0, 0.0, 0.0, -1.0, 0.0, 0.0, -1.0, 0.0, 0.0, 0.0, 0.0, -1.0, 0.0, 0.0, -1.0, 0.0, 0.0, -1.0, 0.0, 0.0, -1.0, 0.0, 0.0, -1.0, 0.0, 0.0, -1.0, 0.0, 0.0, -1.0, 0.0, 0.0, -1.0, 0.0, 0.0, -1.0, 0.0, 0.0, -1.0, 0.0, 0.0, -1.0, 0.0, 0.0, -1.0, 0.0, 0.0, -1.0, 0.0, 0.0, -1.0, 0.0, 0.0, -1.0, 0.0, 0.0, -1.0, 0.0, 0.0, -1.0, 0.0, 0.0, -1.0, 0.0, 0.0, -1.0, 0.0, 0.0, -1.0, 0.0, 0.0, -1.0, 0.0, 0.0, -1.0, 0.0, 0.0, -1.0, 0.0, 0.0, -1.0, 0.0, 0.0, -1.0, 0.0, 0.0, -1.0, 0.0, 0.0, -1.0, 0.0, 0.0, -1.0, 0.0, 0.0, -1.0, 0.0, 0.0, -1.0, 0.0, 0.0, -1.0, 0.0, 0.0, -1.0, 0.0, 0.0, -1.0, 0.0, 0.0, -1.0, 0.0, 0.0, -1.0, 0.0, 0.0, -1.0, 0.0, 0.0, -1.0, 0.0, 0.0, -1.0, 0.0, 0.0, -1.0, 0.0, 0.0, -1.0, 0.0, 0.0, -1.0, 0.0, 0.0, -1.0, 0.0, 0.0, -1.0, 0.0, 0.0, -1.0, 0.0, 0.0, -1.0, 0.0, 0.0, -1.0, 0.0, 0.0, -1.0, 0.0, 0.0, -1.0, 0.0, 0.0, -1.0, 0.0, 0.0, -1.0, 0.0, 0.0, -1.0, 0.0, 0.0, -1.0, 0.0, 0.0, -1.0, 0.0, 0.0, -1.0, 0.0, 0.0, -1.0, 0.0, 0.0, -1.0, 0.0, 0.0, -1.0, 0.0, 0.0, -1.0, 0.0, 0.0, -1.0, 0.0, 0.0, -1.0, 0.0, 0.0, -1.0, 0.0, 0.0, -1.0, 0.0, 0.0, -1.0, 0.0, 0.0, -1.0, 0.0, 0.0, -1.0, 0.0, 0.0, -1.0, 0.0, 0.0, 1.0, 0.0, 0.0, 1.0, 0.0, 0.0, 1.0, 0.0, 0.0, 1.0, 0.0, 0.0, 1.0, 0.0, 0.0, 1.0, 0.0, 0.0, 1.0, 0.0, 0.0, 1.0, 0.0, 0.0, 1.0, 0.0, 0.0, 1.0, 0.0, 0.0, 1.0, 0.0, 0.0, 1.0, 0.0, 0.0, 1.0, 0.0, 0.0, 1.0, 0.0, 0.0, 1.0, 0.0, 0.0, 1.0, 0.0, 0.0, 1.0, 0.0, 0.0, 1.0, 0.0, 0.0, 1.0, 0.0, 0.0, 1.0, 0.0, 0.0, 1.0, 0.0, 0.0, 1.0, 0.0, 0.0, 1.0, 0.0, 0.0, 1.0, 0.0, 0.0, 1.0, 0.0, 0.0, 1.0, 0.0, 0.0, 1.0, 0.0, 0.0, 1.0, 0.0, 0.0, 1.0, 0.0, 0.0, 1.0, 0.0, 0.0, 1.0, 0.0, 0.0, 1.0, 0.0, 0.0, 1.0, 0.0, 0.0, 1.0, 0.0, 0.0, 1.0, 0.0, 0.0, 1.0, 0.0, 0.0, 1.0, 0.0, 0.0, 1.0, 0.0, 0.0, 1.0, 0.0, 0.0, 1.0, 0.0, 0.0, 1.0, 0.0, 0.0, 1.0, 0.0, 0.0, 1.0, 0.0, 0.0, 1.0, 0.0, 0.0, 1.0, 0.0, 0.0, 1.0, 0.0, 0.0, 1.0, 0.0, 0.0, 1.0, 0.0, 0.0, 1.0, 0.0, 0.0, 1.0, 0.0, 0.0, 1.0, 0.0, 0.0, 1.0, 0.0, 0.0, 1.0, 0.0, 0.0, 1.0, 0.0, 0.0, 1.0, 0.0, 0.0, 1.0, 0.0, 0.0, 1.0, 0.0, 0.0, 1.0, 0.0, 0.0, 1.0, 0.0, 0.0, 1.0, 0.0, 0.0, 1.0, 0.0, 0.0, 1.0, 0.0, 0.0, 1.0, 0.0, 0.0, 1.0, 0.0, 0.0, 1.0, 0.0, 0.0, 1.0, 0.0, 0.0, 1.0, 0.0, 0.0, 1.0, 0.0, 0.0, 1.0, 0.0, 1.0, 0.0, 0.0, 1.0, 0.0, 0.0, 1.0, 0.0, 0.0, 1.0, 0.0, 0.0, 1.0, 0.0, 0.0, 1.0, 0.0, 1.0, 0.0, 0.0, 1.0, 0.0, 0.0, 1.0, 0.0, 0.0, 1.0, 0.0, 0.0, 1.0, 0.0, 0.0, 1.0, 0.0, 0.0, 0.0, 1.0, 0.0, 0.0, 1.0, 0.0, 0.0, 1.0, 0.0, 0.0, 1.0, 0.0, 0.0, 1.0, 0.0, 0.0, 1.0, 0.0, 0.0, 1.0, 6.78e-08, 0.0, 1.0, 3.024e-08, 0.0, 1.0, 0.0, 0.0, 1.0, 9.803e-08, 0.0, 1.0, 3.024e-08, 0.0, 1.0, 6.78e-08, 0.0, 1.0, 1.356e-07, 0.0, 1.0, 0.0, 0.0, 1.0, 6.047e-08, 0.0, 1.0, 1.356e-07, 0.0, 1.0, 6.047e-08, 0.0, 1.0, 1.961e-07, -1.0, 5.58e-07, 0.0, -1.0, 4.036e-07, 0.0, -1.0, 0.0, 0.0, -1.0, 4.245e-07, 0.0, -1.0, 4.036e-07, 0.0, -1.0, 5.58e-07, 0.0, -1.0, 0.0, 0.0, -1.0, 0.0, 0.0, -1.0, 4.036e-07, 0.0, -1.0, 0.0, 0.0, -1.0, 4.036e-07, 0.0, -1.0, 4.245e-07, 0.0, -1.0, 0.0, 0.0, -1.0, 0.0, 0.0, -1.0, 0.0, 0.0, -1.0, 4.054e-07, 0.0, -1.0, 5.58e-07, 0.0, -1.0, 0.0, 0.0, -1.0, 4.054e-07, 0.0, -1.0, 4.245e-07, 0.0, -1.0, 5.58e-07, 0.0, -1.0, 0.0, 0.0, -1.0, 0.0, 0.0, -1.0, 4.245e-07, 0.0, -1.0, 0.0, 0.0, -1.0, 0.0, 0.0, -1.0, 0.0, 0.0, -1.0, 0.0, 0.0, -1.0, 0.0, 0.0, -1.0, 0.0, 0.0, 1.0, 5.926e-07, 0.0, 1.0, 0.0, 0.0, 1.0, 4.036e-07, 0.0, 1.0, 5.664e-07, 0.0, 1.0, 5.926e-07, 0.0, 1.0, 4.036e-07, 0.0, 1.0, 0.0, 0.0, 1.0, 4.036e-07, 0.0, 1.0, 0.0, 0.0, 1.0, 0.0, 0.0, 1.0, 5.664e-07, 0.0, 1.0, 4.036e-07, 0.0, 1.0, 0.0, 0.0, 1.0, 0.0, 0.0, 1.0, 0.0, 0.0, 1.0, 8.108e-07, 0.0, 1.0, 0.0, 0.0, 1.0, 5.926e-07, 0.0, 1.0, 8.108e-07, 0.0, 1.0, 5.926e-07, 0.0, 1.0, 5.664e-07, 0.0, 1.0, 0.0, 0.0, 1.0, 5.664e-07, 0.0, 1.0, 0.0, 0.0, 0.0, 0.0, 1.0, 0.0, 0.0, 1.0, 0.0, 0.0, 1.0, 0.0, 0.0, 1.0, 0.0, 0.0, 1.0, 0.0, 0.0, 1.0, 0.0, 0.0, 1.0, 0.0, 0.0, 1.0, 0.0, 0.0, 1.0, 0.0, 0.0, 1.0, 0.0, 0.0, 1.0, 0.0, 0.0, 1.0, 0.0, 0.0, 1.0, 0.0, 0.0, 1.0, 0.0, 0.0, 1.0, 0.0, 0.0, 1.0, 0.0, 0.0, 1.0, 0.0, 0.0, 1.0, 0.0, 0.0, -1.0, 0.0, 0.0, -1.0, 0.0, 0.0, -1.0, 0.0, 0.0, -1.0, 0.0, 0.0, -1.0, 0.0, 0.0, -1.0, 0.0, 0.0, -1.0, 0.0, 0.0, -1.0, 0.0, 0.0, -1.0, 0.0, 0.0, -1.0, 0.0, 0.0, -1.0, 0.0, 0.0, -1.0, 0.0, 0.0, -1.0, 0.0, 0.0, -1.0, 0.0, 0.0, -1.0, 0.0, 0.0, -1.0, 0.0, 0.0, -1.0, 0.0, 0.0, -1.0, 0.0, 0.0, -1.0, 0.0, 0.0, -1.0, 0.0, 0.0, -1.0, 0.0, 0.0, -1.0, 0.0, 0.0, -1.0, 0.0, 0.0, -1.0, 0.0, 0.0, -1.0, 5.158e-09, 0.0, -1.0, 1.71e-08, 0.0, -1.0, 0.0, 0.0, -1.0, 5.158e-09, 0.0, -1.0, 0.0, 0.0, -1.0, 5.639e-09, 0.0, -1.0, 1.71e-08, 0.0, -1.0, 5.158e-09, 0.0, -1.0, 0.0, 0.0, -1.0, 5.639e-09, 0.0, -1.0, 5.158e-09, 0.0, -1.0, 0.0, -1.0, 0.0, 0.0, -1.0, 0.0, 0.0, -1.0, 0.0, 0.0, -1.0, 0.0, 0.0, -1.0, 0.0, 0.0, -1.0, 0.0, 0.0, -1.0, 0.0, 0.0, -1.0, 1.212e-07, 0.0, -1.0, 1.104e-06, 0.0, -1.0, 6.683e-08, 0.0, -1.0, 0.0, 0.0, -1.0, 1.104e-06, 0.0, -1.0, 1.212e-07, 0.0, -1.0, 3.009e-07, 0.0, -1.0, 1.104e-06, 0.0, -1.0, 0.0, 0.0, -1.0, 6.683e-08, 0.0, -1.0, 1.425e-07, 0.0, -1.0, 0.0, 0.0, -1.0, 0.0, 0.0, -1.0, 1.425e-07, 0.0, -1.0, 7.245e-08, 0.0, -1.0, 0.0, 0.0, -1.0, 3.009e-07, 0.0, -1.0, 1.212e-07, 0.0, -1.0, 7.245e-08, 0.0, -1.0, 3.009e-07, 0.0, -1.0, 0.0, 0.0, -1.0, 1.212e-07, 0.0, -1.0, 0.0, 0.0, -1.0, 0.0, 0.0, -1.0, 7.245e-08, 0.0, -1.0, 1.212e-07, 0.0, -1.0, -8.066e-08, 0.0, -1.0, 0.0, 0.0, -1.0, 3.793e-07, 0.0, -1.0, -8.066e-08, 0.0, -1.0, 3.793e-07, 0.0, -1.0, -1.124e-08, 0.0, -1.0, 2.015e-07, 0.0, -1.0, 2.428e-07, 0.0, -1.0, 0.0, 0.0, -1.0, 2.208e-06, 0.0, -1.0, 1.954e-07, 0.0, -1.0, 2.015e-07, 0.0, -1.0, -4.27e-08, 0.0, -1.0, 1.954e-07, 0.0, -1.0, 0.0, 0.0, -1.0, -4.27e-08, 0.0, -1.0, 2.015e-07, 0.0, -1.0, 1.954e-07, 0.0, -1.0, -4.27e-08, 0.0, -1.0, 2.428e-07, 0.0, -1.0, 2.015e-07, 0.0, -1.0, 7.245e-08, 0.0, -1.0, 2.428e-07, 0.0, -1.0, -4.27e-08, 0.0, -1.0, 7.245e-08, 0.0, -1.0, 0.0, 0.0, -1.0, 2.428e-07, 0.0, -1.0, -1.124e-08, 0.0, -1.0, 3.793e-07, 0.0, -1.0, 6.683e-08, 0.0, -1.0, 3.793e-07, 0.0, -1.0, 1.425e-07, 0.0, -1.0, 6.683e-08, 0.0, -0.9363, -0.3511, 0.0, -0.9363, -0.3511, 0.0, -0.9363, -0.3511, 0.0, -0.9363, -0.3511, 0.0, -0.9363, -0.3511, 0.0, -0.9363, -0.3511, 0.0, 0.0, -1.0, 0.0, 0.0, -1.0, 0.0, 0.0, -1.0, 0.0, 0.0, -1.0, 0.0, 0.0, -1.0, 0.0, 0.0, -1.0, 0.0, 0.0, -1.0, 0.0, 0.0, -1.0, 0.0, 0.0, -1.0, 0.0, 0.0, -1.0, 0.0, 0.0, -1.0, 0.0, 0.0, -1.0, 0.0, 0.0, -1.0, 0.0, 0.0, -1.0, 0.0, 0.0, -1.0, 0.0, 0.0, -1.0, 0.0, 0.0, -1.0, 0.0, 0.0, -1.0, 0.0, 0.0, -1.0, 0.0, 0.0, -1.0, 0.0, 0.0, -1.0, 0.0, 0.0, -1.0, 0.0, 0.0, -1.0, 0.0, 0.0, -1.0, 0.0, -1.0, 0.0, 0.0, -1.0, 0.0, 0.0, -1.0, 0.0, 0.0, -1.0, 0.0, 0.0, -1.0, 0.0, 0.0, -1.0, 0.0, 0.0, -0.9363, -0.3511, 0.0, -0.9363, -0.3511, 0.0, -0.9363, -0.3511, 0.0, -0.9363, -0.3511, 0.0, -0.9363, -0.3511, 0.0, -0.9363, -0.3511, 1.0, 0.0, 0.0, 1.0, 0.0, 0.0, 1.0, 0.0, 0.0, 1.0, 0.0, 0.0, 1.0, 0.0, 0.0, 1.0, 0.0, 0.0, -1.0, 0.0, 0.0, -1.0, 0.0, 0.0, -1.0, 0.0, 0.0, -1.0, 0.0, 0.0, -1.0, 0.0, 0.0, -1.0, 0.0, 0.0, 0.0, 0.0, -1.0, 0.0, 0.0, -1.0, 0.0, 0.0, -1.0, 0.0, 0.0, -1.0, 0.0, 0.0, -1.0, 0.0, 0.0, -1.0, 1.0, 0.0, 0.0, 1.0, 0.0, 0.0, 1.0, 0.0, 0.0, 1.0, 0.0, 0.0, 1.0, 0.0, 0.0, 1.0, 0.0, 0.0, -1.0, 0.0, 0.0, -1.0, 0.0, 0.0, -1.0, 0.0, 0.0, -1.0, 0.0, 0.0, -1.0, 0.0, 0.0, -1.0, 0.0, 0.0, 1.0, 0.0, 0.0, 1.0, 0.0, 0.0, 1.0, 0.0, 0.0, 1.0, 0.0, 0.0, 1.0, 0.0, 0.0, 1.0, 0.0, 0.0, 1.0, 0.0, 0.0, 1.0, 0.0, 0.0, 1.0, 0.0, 0.0, 1.0, 0.0, 0.0, 1.0, 0.0, 0.0, 1.0, 0.0, 0.0, -1.0, 0.0, 0.0, -1.0, 0.0, 0.0, -1.0, 0.0, 0.0, -1.0, 0.0, 0.0, -1.0, 0.0, 0.0, -1.0, 0.0, 0.0, 0.0, 0.0, 1.0, 0.0, 0.0, 1.0, 0.0, 0.0, 1.0, 0.0, 0.0, 1.0, 0.0, 0.0, 1.0, 0.0, 0.0, 1.0, 0.0, 0.0, 1.0, 0.0, 0.0, 1.0, 0.0, 0.0, 1.0, 0.0, 0.0, 1.0, 0.0, 0.0, 1.0, 0.0, 0.0, 1.0, 0.0, 0.0, 1.0, 0.0, 0.0, 1.0, 0.0, 0.0, 1.0, 0.0, 0.0, 1.0, 0.0, 0.0, 1.0, 0.0, 0.0, 1.0, 0.0, 0.0, -1.0, 0.0, 0.0, -1.0, 0.0, 0.0, -1.0, 0.0, 0.0, -1.0, 0.0, 0.0, -1.0, 0.0, 0.0, -1.0, -1.0, 0.0, 0.0, -1.0, 0.0, 0.0, -1.0, 0.0, 0.0, -1.0, 0.0, 0.0, -1.0, 0.0, 0.0, -1.0, 0.0, 0.0, 0.0, 0.0, -1.0, 0.0, 0.0, -1.0, 0.0, 0.0, -1.0, 0.0, 0.0, -1.0, 0.0, 0.0, -1.0, 0.0, 0.0, -1.0, 0.0, -1.0, -2.07e-07, 0.0, -1.0, -1.501e-07, 0.0, -1.0, -2.07e-07, 0.0, -1.0, -1.49e-07, 0.0, -1.0, -1.501e-07, 0.0, -1.0, -2.07e-07, 0.0, -1.0, -1.241e-07, 0.0, -1.0, 0.0, 0.0, -1.0, 0.0, 0.0, -1.0, -1.241e-07, 0.0, -1.0, 0.0, 0.0, -1.0, -1.501e-07, 0.0, -1.0, -1.241e-07, 0.0, -1.0, -1.501e-07, 0.0, -1.0, -1.49e-07, 0.0, -1.0, -1.23e-07, 0.0, -1.0, -2.07e-07, 0.0, -1.0, -1.241e-07, 0.0, -1.0, -1.23e-07, 0.0, -1.0, -1.241e-07, 0.0, -1.0, -1.49e-07, 0.0, -1.0, -2.07e-07, 0.0, -1.0, -2.07e-07, 0.0, -1.0, -1.23e-07, 0.0, -1.0, 0.0, 0.0, -1.0, -1.49e-07, 0.0, -1.0, 0.0, 0.0, -1.0, 0.0, 0.0, -1.0, -1.23e-07, 0.0, -1.0, -1.49e-07, 0.0, 0.0, -1.0, 0.0, 0.0, -1.0, 0.0, 0.0, -1.0, 0.0, 0.0, -1.0, -1.0, 0.0, 0.0, -1.0, 0.0, 0.0, -1.0, 0.0, 0.0, -1.0, 0.0, 0.0, -1.0, 0.0, 0.0, -1.0, 0.0, 0.0, -1.0, 0.0, 0.0, -1.0, 0.0, 0.0, 1.0, 0.0, 0.0, 1.0, 0.0, 0.0, 1.0, 0.0, 0.0, 1.0, 0.0, 0.0, 0.0, -1.0, 0.0, 0.0, -1.0, 0.0, 0.0, -1.0, 0.0, 0.0, -1.0, 0.0, -1.0, 0.0, 0.0, -1.0, 0.0, 0.0, -1.0, 0.0, 0.0, -1.0, 0.0, 0.0, 0.0, -1.0, 0.0, 0.0, -1.0, 0.0, 0.0, -1.0, 0.0, 0.0, -1.0, 0.0, 0.0, 1.0, 0.0, 0.0, 1.0, 0.0, 0.0, 1.0, 0.0, 0.0, 1.0, 0.0, -1.0, 0.0, 0.0, -1.0, 0.0, 0.0, -1.0, 0.0, 0.0, -1.0, 0.0, 0.0, 0.0, 1.0, 0.0, 0.0, 1.0, 0.0, 0.0, 1.0, 0.0, 0.0, 1.0, 0.0, 1.0, 0.0, 0.0, 1.0, 0.0, 0.0, 1.0, 0.0, 0.0, 1.0, 0.0, 0.0, 1.0, 0.0, 0.0, 1.0, 0.0, 0.0, 1.0, 0.0, 0.0, 1.0, 0.0, 0.0, 0.0, 1.0, 0.0, 0.0, 1.0, 0.0, 0.0, 1.0, 0.0, 0.0, 1.0, 0.0, 1.0, 0.0, 0.0, 1.0, 0.0, 0.0, 1.0, 0.0, 0.0, 1.0, 0.0, 0.0, -1.0, 0.0, 0.0, -1.0, 0.0, 0.0, -1.0, 0.0, 0.0, -1.0, 0.0, 0.0, 0.0, 1.0, 0.0, 0.0, 1.0, 0.0, 0.0, 1.0, 0.0, 0.0, 1.0, 0.0, 1.0, 0.0, 0.0, 1.0, 0.0, 0.0, 1.0, 0.0, 0.0, 1.0, 0.0, 0.0, 1.0, 0.0, 0.0, 1.0, 0.0, 0.0, 1.0, 0.0, 0.0, 1.0, 0.0, 0.0, 0.0, -1.0, 0.0, 0.0, -1.0, 0.0, 0.0, -1.0, 0.0, 0.0, -1.0, 0.0, 0.0, -1.0, 0.0, 0.0, -1.0, 0.0, 0.0, -1.0, 0.0, 0.0, -1.0, 0.0, -1.0, 0.0, 0.0, -1.0, 0.0, 0.0, -1.0, 0.0, 0.0, -1.0, 0.0, 0.0, 0.0, -1.0, 0.0, 0.0, -1.0, 0.0, 0.0, -1.0, 0.0, 0.0, -1.0, 0.0, 0.0, 0.0, -1.0, 0.0, 0.0, -1.0, 0.0, 0.0, -1.0, 0.0, 0.0, -1.0, 0.0, 0.0, -1.0, 0.0, 0.0, -1.0, 0.0, 0.0, -1.0, 0.0, 0.0, -1.0, 0.0, 0.0, -1.0, 0.0, 0.0, -1.0, 0.0, 0.0, -1.0, 0.0, 0.0, -1.0, 0.0, 0.0, -1.0, 0.0, 0.0, -1.0, 0.0, 0.0, -1.0, 0.0, 0.0, -1.0, 0.0, 0.0, -1.0, 0.0, 0.0, -1.0, 0.0, 0.0, -1.0, 0.0, 0.0, -1.0, 0.0, 0.0, -1.0, 0.0, 0.0, -1.0, 0.0, 0.0, -1.0, 0.0, 0.0, -1.0, 0.0, 0.0, -1.0, 0.0, 0.0, -1.0, 0.0, 0.0, -1.0, 0.0, 0.0, -1.0, 0.0, 0.0, -1.0, 0.0, 0.0, -1.0, 0.0, 0.0, -1.0, 0.0, 0.0, -1.0, 0.0, 0.0, -1.0, 0.0, 0.0, -1.0, 0.0, 0.0, -1.0, 0.0, 0.0, -1.0, 0.0, 0.0, -1.0, 0.0, 0.0, -1.0, 0.0, 0.0, -1.0, 0.0, 0.0, -1.0, 1.0, 0.0, 0.0, 1.0, 0.0, 0.0, 1.0, 0.0, 0.0, 1.0, 0.0, 0.0, 1.277e-07, 1.0, 1.064e-07, 1.277e-07, 1.0, 1.064e-07, 1.277e-07, 1.0, 1.064e-07, 1.277e-07, 1.0, 1.064e-07, 1.277e-07, 1.0, 1.064e-07, 0.0, 0.0, -1.0, 0.0, 0.0, -1.0, 0.0, 0.0, -1.0, 0.0, 0.0, -1.0, -1.277e-07, 1.0, 1.064e-07, -1.277e-07, 1.0, 1.064e-07, -1.277e-07, 1.0, 1.064e-07, -1.277e-07, 1.0, 1.064e-07, -1.277e-07, 1.0, 1.064e-07, 0.0, 1.0, 0.0, 0.0, 1.0, 0.0, 0.0, 1.0, 0.0, 0.0, 1.0, 0.0, -1.0, 0.0, 0.0, -1.0, 0.0, 0.0, -1.0, 0.0, 0.0, -1.0, 0.0, 0.0, 0.0, -1.0, 0.0, 0.0, -1.0, 0.0, 0.0, -1.0, 0.0, 0.0, -1.0, 0.0, 0.0, 1.0, 0.0, 0.0, 1.0, 0.0, 0.0, 1.0, 0.0, 0.0, 1.0, 0.0, -1.0, 0.0, 0.0, -1.0, 0.0, 0.0, -1.0, 0.0, 0.0, -1.0, 0.0, 0.0, 0.0, 1.0, 0.0, 0.0, 1.0, 0.0, 0.0, 1.0, 0.0, 0.0, 1.0, 0.0, 0.0, -1.0, 0.0, 0.0, -1.0, 0.0, 0.0, -1.0, 0.0, 0.0, -1.0, 0.0, 0.0, -1.0, 0.0, 0.0, -1.0, 0.0, 0.0, -1.0, 0.0, 0.0, -1.0, 0.0, 0.0, 1.0, 0.0, 0.0, 1.0, 0.0, 0.0, 1.0, 0.0, 0.0, 1.0, 0.0, 1.0, 0.0, 0.0, 1.0, 0.0, 0.0, 1.0, 0.0, 0.0, 1.0, 0.0, 0.0, 0.0, 1.0, 0.0, 0.0, 1.0, 0.0, 0.0, 1.0, 0.0, 0.0, 1.0, 0.0, 0.0, -1.0, 0.0, 0.0, -1.0, 0.0, 0.0, -1.0, 0.0, 0.0, -1.0, 0.0, 1.0, 0.0, 0.0, 1.0, 0.0, 0.0, 1.0, 0.0, 0.0, 1.0, 0.0, 0.0, -1.0, 0.0, 0.0, -1.0, 0.0, 0.0, -1.0, 0.0, 0.0, -1.0, 0.0, 0.0, 0.0, 1.0, 0.0, 0.0, 1.0, 0.0, 0.0, 1.0, 0.0, 0.0, 1.0, 0.0, 0.0, -1.0, 0.0, 0.0, -1.0, 0.0, 0.0, -1.0, 0.0, 0.0, -1.0, 0.0, 0.0, 1.0, 0.0, 0.0, 1.0, 0.0, 0.0, 1.0, 0.0, 0.0, 1.0, 0.0, -1.0, 0.0, 0.0, -1.0, 0.0, 0.0, -1.0, 0.0, 0.0, -1.0, 0.0, 0.0, -1.0, 0.0, 0.0, -1.0, 0.0, 0.0, -1.0, 0.0, 0.0, -1.0, 0.0, 0.0, 0.0, -1.0, 0.0, 0.0, -1.0, 0.0, 0.0, -1.0, 0.0, 0.0, -1.0, 0.0, 0.0, -1.0, 0.0, 0.0, -1.0, 0.0, 0.0, -1.0, 0.0, 0.0, -1.0, 0.0, 0.0, 1.0, 0.0, 0.0, 1.0, 0.0, 0.0, 1.0, 0.0, 0.0, 1.0, 0.0, -1.0, 0.0, 0.0, -1.0, 0.0, 0.0, -1.0, 0.0, 0.0, -1.0, 0.0, 0.0, 1.0, 0.0, 0.0, 1.0, 0.0, 0.0, 1.0, 0.0, 0.0, 1.0, 0.0, 0.0, 1.0, 0.0, 0.0, 1.0, 0.0, 0.0, 1.0, 0.0, 0.0, 1.0, 0.0, 0.0, 1.0, 0.0, 0.0, 1.0, 0.0, 0.0, 1.0, 0.0, 0.0, 1.0, 0.0, 0.0, 1.0, 0.0, 0.0, 1.0, 0.0, 0.0, 1.0, 0.0, 0.0, 1.0, 0.0, 0.0, 0.0, 0.0, 1.0, 0.0, 0.0, 1.0, 0.0, 0.0, 1.0, 0.0, 0.0, 1.0, 0.0, 0.0, 1.0, 0.0, 0.0, 1.0, 0.0, 0.0, 1.0, 0.0, 0.0, 1.0, 0.0, 0.0, 1.0, 0.0, 0.0, 1.0, 0.0, 0.0, 1.0, 0.0, 0.0, 1.0, 0.0, 0.0, 1.0, 0.0, 0.0, 1.0, 0.0, 0.0, 1.0, 0.0, 0.0, 1.0, 0.0, 0.0, 1.0, 0.0, 0.0, 1.0, 0.0, 0.0, 1.0, 0.0, 0.0, 1.0, 0.0, 0.0, 1.0, 0.0, 0.0, 1.0, 0.0, 0.0, 1.0, 0.0, 0.0, 1.0, 0.0, 0.0, 1.0, 0.0, 0.0, 1.0, 0.0, 0.0, 1.0, 0.0, 0.0, 1.0, 0.0, 0.0, 1.0, 0.0, 0.0, 1.0, 0.0, 0.0, 1.0, 0.0, 0.0, 1.0, 0.0, 0.0, 1.0, 0.0, 0.0, 1.0, 0.0, 0.0, 1.0, 0.0, 0.0, 1.0, 0.0, 0.0, 1.0, 0.0, 0.0, 1.0, 0.0, 0.0, 1.0, 0.0, 0.0, 1.0, 0.0, 0.0, 1.0, 0.0, 0.0, 1.0, 0.0, 0.0, 1.0, 0.0, 0.0, 1.0, 0.0, 0.0, 1.0, 0.0, 0.0, 1.0, 0.0, 0.0, 1.0, 0.0, 0.0, 1.0, 0.0, 0.0, -1.0, 0.0, 0.0, -1.0, 0.0, 0.0, -1.0, 0.0, 0.0, -1.0, 0.0, 0.0, -1.0, 0.0, 0.0, -1.0, 0.0, 0.0, -1.0, 0.0, 0.0, -1.0, 0.0, 0.6644, 0.7474, 0.0, 0.6644, 0.7474, 0.0, 0.6644, 0.7474, 0.0, 0.0, -1.0, 0.0, 0.0, -1.0, 0.0, 0.0, -1.0, 0.0, 0.0, -1.0, 0.0, 0.0, 1.0, 0.0, 0.0, 1.0, 0.0, 0.0, 1.0, -2.98e-07, -1.0, -1.296e-07, -2.98e-07, -1.0, -1.296e-07, -2.98e-07, -1.0, -1.296e-07, -2.98e-07, -1.0, -1.296e-07, 0.0, -1.0, 2.015e-07, 0.0, -1.0, -8.066e-08, 0.0, -1.0, 2.208e-06, 0.0, -1.0, -8.066e-08, 0.0, -1.0, -1.124e-08, 0.0, -1.0, 2.208e-06, -1.0, 0.0, 0.0, -1.0, 0.0, 0.0, -1.0, 0.0, 0.0, -1.0, 0.0, 0.0, 0.0, 0.0, 1.0, 0.0, 0.0, 1.0, 0.0, 0.0, 1.0, 0.0, 0.0, 1.0, 1.0, 0.0, 0.0, 1.0, 0.0, 0.0, 1.0, 0.0, 0.0, 1.0, 0.0, 0.0, 1.0, 0.0, 0.0, 1.0, 0.0, 0.0, 1.0, 0.0, 0.0, 2.98e-07, -1.0, -1.296e-07, 2.98e-07, -1.0, -1.296e-07, 2.98e-07, -1.0, -1.296e-07, 2.98e-07, -1.0, -1.296e-07, 0.0, 0.0, 1.0, 0.0, 0.0, 1.0, 0.0, 0.0, 1.0, 0.0, 0.0, 1.0, -1.0, 0.0, 0.0, -1.0, 0.0, 0.0, -1.0, 0.0, 0.0, -1.0, 0.0, 0.0, -1.0, 0.0, 0.0, -1.0, 0.0, 0.0, -1.0, 0.0, 0.0, 0.0, 0.0, -1.0, 0.0, 0.0, -1.0, 0.0, 0.0, -1.0, 0.0, 0.0, -1.0])] * 3)])

# ---- objects
ob_shape_9_indexedfaceset_002 = bpy.data.objects.new('SHAPE_9_IndexedFaceSet.002', me_shape_9_indexedfaceset_002)

# ---- transforms, parenting, visibility, modifiers, constraints
ob_shape_9_indexedfaceset_002.location = (0.0, 0.0, 0.0)
_m = ob_shape_9_indexedfaceset_002.modifiers.new('Bevel', 'BEVEL')
_m.width = 0.005
_m.width_pct = 0.005
_m.segments = 5
_m.angle_limit = 0.6161

# ---- collection membership
col_collection.objects.link(ob_shape_9_indexedfaceset_002)

# ---- scene / render settings (as saved in the file)
scene.frame_start = 1; scene.frame_end = 250; scene.frame_set(1)
scene.render.engine = 'BLENDER_EEVEE_NEXT'
scene.cycles.sampling_pattern = 'TABULATED_SOBOL'
scene.cycles.use_light_tree = False
scene.eevee.ray_tracing_options.trace_max_roughness = 0.0
scene.view_settings.view_transform = 'Filmic'
bpy.context.view_layer.update()

# ---- added for rendering (the .blend has no active camera and no usable light): camera, sun
cam_auto = bpy.data.cameras.new('AutoCamera')
cam_auto.lens = 50.0
cam_auto.sensor_width = 36.0
cam_auto.clip_end = 1000.0
ob_auto_camera = bpy.data.objects.new('AutoCamera', cam_auto)
scene.collection.objects.link(ob_auto_camera)
ob_auto_camera.location = (11.3162, -13.5795, 9.92799)
ob_auto_camera.rotation_euler = (1.09748, -7.21219e-08, 0.694738)
scene.camera = ob_auto_camera
light_auto_sun = bpy.data.lights.new('AutoSun', 'SUN')
light_auto_sun.energy = 3.0
light_auto_sun.angle = 0.0523599
ob_auto_sun = bpy.data.objects.new('AutoSun', light_auto_sun)
scene.collection.objects.link(ob_auto_sun)
ob_auto_sun.rotation_euler = (0.872665, 0.174533, 0.523599)
bpy.context.view_layer.update()
